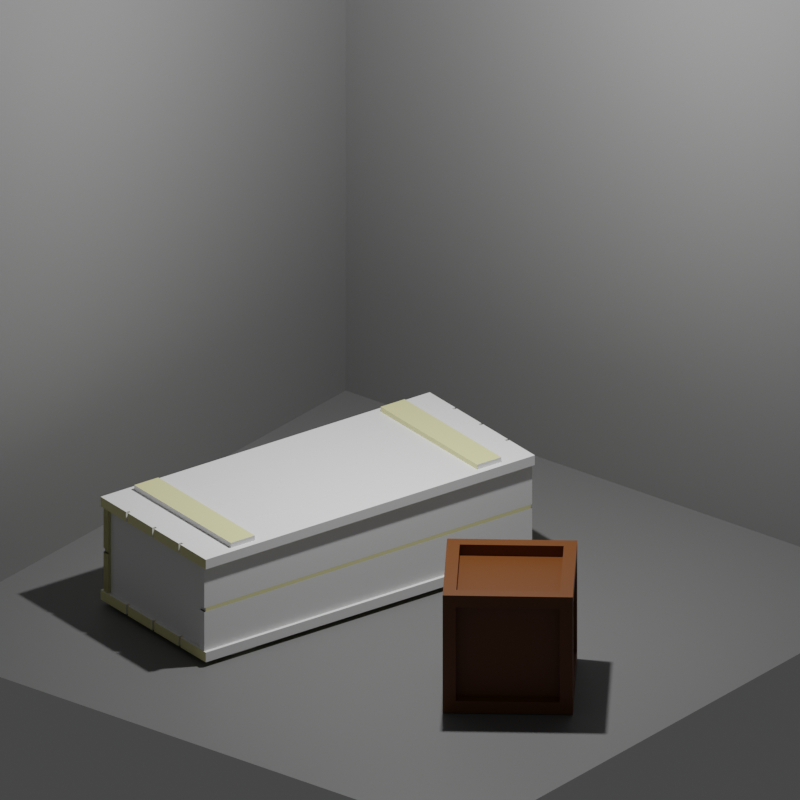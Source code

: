 # Source: boxes.blend  (saved by Blender 3.0.42; exported with 4.5.12 LTS)
import bpy
from mathutils import Matrix  # noqa: F401  (used for matrix-valued properties, if any)

bpy.ops.wm.read_factory_settings(use_empty=True)
scene = bpy.context.scene
scene.name = 'Scene'

# ---- collections
col_collection = bpy.data.collections.new('Collection'); scene.collection.children.link(col_collection)
col_caja2_001 = bpy.data.collections.new('caja2.001'); col_collection.children.link(col_caja2_001)
col_caja2 = bpy.data.collections.new('caja2'); col_collection.children.link(col_caja2)

# ---- materials (node trees are filled in below, after node groups)
mat_material_001 = bpy.data.materials.new('Material.001')
mat_material_001.use_transparent_shadow = False
mat_material_002 = bpy.data.materials.new('Material.002')
mat_material_002.use_transparent_shadow = False
mat_material_003 = bpy.data.materials.new('Material.003')
mat_material_003.use_transparent_shadow = False

# ---- material node trees
mat_material_001.use_nodes = True; mat_material_001.node_tree.nodes.clear()
_N = mat_material_001.node_tree.nodes; _L = mat_material_001.node_tree.links
n0 = _N.new('ShaderNodeBsdfPrincipled'); n0.name = 'Principled BSDF'; n0.location = (10, 300)
n0.distribution = 'GGX'
n0.subsurface_method = 'RANDOM_WALK_SKIN'
n0.inputs[0].default_value = (0.1794, 0.1794, 0.1794, 1.0)
n0.inputs[3].default_value = 1.45
n0.inputs[27].default_value = (0.0, 0.0, 0.0, 1.0)
n0.inputs[28].default_value = 1.0
n1 = _N.new('ShaderNodeOutputMaterial'); n1.name = 'Material Output'; n1.location = (300, 300)
_L.new(n0.outputs[0], n1.inputs[0])
n1.is_active_output = True
mat_material_002.use_nodes = True; mat_material_002.node_tree.nodes.clear()
_N = mat_material_002.node_tree.nodes; _L = mat_material_002.node_tree.links
n0 = _N.new('ShaderNodeBsdfPrincipled'); n0.name = 'Principled BSDF'; n0.location = (10, 300)
n0.distribution = 'GGX'
n0.subsurface_method = 'RANDOM_WALK_SKIN'
n0.inputs[0].default_value = (0.1372, 0.03596, 0.0, 1.0)
n0.inputs[3].default_value = 1.45
n0.inputs[27].default_value = (0.0, 0.0, 0.0, 1.0)
n0.inputs[28].default_value = 1.0
n1 = _N.new('ShaderNodeOutputMaterial'); n1.name = 'Material Output'; n1.location = (300, 300)
_L.new(n0.outputs[0], n1.inputs[0])
n1.is_active_output = True
mat_material_003.use_nodes = True; mat_material_003.node_tree.nodes.clear()
_N = mat_material_003.node_tree.nodes; _L = mat_material_003.node_tree.links
n0 = _N.new('ShaderNodeBsdfPrincipled'); n0.name = 'Principled BSDF'; n0.location = (10, 300)
n0.distribution = 'GGX'
n0.subsurface_method = 'RANDOM_WALK_SKIN'
n0.inputs[0].default_value = (0.7934, 0.761, 0.3913, 1.0)
n0.inputs[3].default_value = 1.45
n0.inputs[27].default_value = (0.0, 0.0, 0.0, 1.0)
n0.inputs[28].default_value = 1.0
n1 = _N.new('ShaderNodeOutputMaterial'); n1.name = 'Material Output'; n1.location = (300, 300)
_L.new(n0.outputs[0], n1.inputs[0])
n1.is_active_output = True

# ---- world
world_world = bpy.data.worlds.new('World'); scene.world = world_world
world_world.use_nodes = True; world_world.node_tree.nodes.clear()
_N = world_world.node_tree.nodes; _L = world_world.node_tree.links
n0 = _N.new('ShaderNodeOutputWorld'); n0.name = 'World Output'; n0.location = (300, 300)
n1 = _N.new('ShaderNodeBackground'); n1.name = 'Background'; n1.location = (10, 300)
n1.inputs[0].default_value = (0.05088, 0.05088, 0.05088, 1.0)
_L.new(n1.outputs[0], n0.inputs[0])
n0.is_active_output = True
world_world.color = (0.05088, 0.05088, 0.05088)
world_world.use_sun_shadow = False
world_world.sun_shadow_jitter_overblur = 0.0

# ---- cameras
cam_camera = bpy.data.cameras.new('Camera')
cam_camera.type = 'ORTHO'
cam_camera.clip_end = 100.0
cam_camera.ortho_scale = 7.614

# ---- lights
light_light = bpy.data.lights.new('Light', 'POINT')
light_light.transmission_factor = 0.0
light_light.energy = 1000.0
light_light.shadow_soft_size = 0.1
light_light.shadow_maximum_resolution = 0.006
light_light.use_absolute_resolution = True

# ---- meshes
me_plane = bpy.data.meshes.new('Plane')
me_plane.from_pydata([(-1.0, -1.0, 0.0), (1.0, -1.0, 0.0), (-1.0, 1.0, 0.0), (1.0, 1.0, 0.0), (1.0, -1.0, 1.78), (-1.0, 1.0, 1.78), (1.0, 1.0, 1.78)], [], [(0, 1, 3, 2), (2, 3, 6, 5), (3, 1, 4, 6)])
_uv = me_plane.uv_layers.new(name='UVMap')
_uv.uv.foreach_set('vector', [0.0, 0.0, 1.0, 0.0, 1.0, 1.0, 0.0, 1.0, 0.0, 1.0, 1.0, 1.0, 1.0, 1.0, 0.0, 1.0, 1.0, 1.0, 1.0, 0.0, 1.0, 0.0, 1.0, 1.0])
me_plane.materials.append(mat_material_001)
me_plane.use_remesh_fix_poles = True
me_plane.use_remesh_preserve_attributes = False
me_plane.update()
me_cube_001 = bpy.data.meshes.new('Cube.001')
me_cube_001.from_pydata([(-1.0, -1.0, -1.0), (-1.0, -1.0, 1.0), (-1.0, 1.0, -1.0), (-1.0, 1.0, 1.0), (1.0, -1.0, -1.0), (1.0, -1.0, 1.0), (1.0, 1.0, -1.0), (1.0, 1.0, 1.0), (-1.0, -0.7985, -0.7985), (-1.0, -0.7985, 0.7985), (-1.0, 0.7985, 0.7985), (-1.0, 0.7985, -0.7985), (-0.7985, 1.0, -0.7985), (-0.7985, 1.0, 0.7985), (0.7985, 1.0, 0.7985), (0.7985, 1.0, -0.7985), (1.0, 0.7985, -0.7985), (1.0, 0.7985, 0.7985), (1.0, -0.7985, 0.7985), (1.0, -0.7985, -0.7985), (0.7985, -1.0, -0.7985), (0.7985, -1.0, 0.7985), (-0.7985, -1.0, 0.7985), (-0.7985, -1.0, -0.7985), (-0.7985, 0.7985, -1.0), (0.7985, 0.7985, -1.0), (0.7985, -0.7985, -1.0), (-0.7985, -0.7985, -1.0), (0.7985, 0.7985, 1.0), (-0.7985, 0.7985, 1.0), (-0.7985, -0.7985, 1.0), (0.7985, -0.7985, 1.0), (-0.8165, -0.7985, -0.7985), (-0.8165, -0.7985, 0.7985), (-0.8165, 0.7985, -0.7985), (-0.8165, 0.7985, 0.7985), (-0.7985, 0.8165, 0.7985), (-0.7985, 0.8165, -0.7985), (0.7985, 0.8165, -0.7985), (0.7985, 0.8165, 0.7985), (0.8165, 0.7985, 0.7985), (0.8165, 0.7985, -0.7985), (0.8165, -0.7985, -0.7985), (0.8165, -0.7985, 0.7985), (0.7985, -0.8165, 0.7985), (0.7985, -0.8165, -0.7985), (-0.7985, -0.8165, -0.7985), (-0.7985, -0.8165, 0.7985), (0.7985, 0.7985, -0.8165), (-0.7985, 0.7985, -0.8165), (-0.7985, -0.7985, -0.8165), (0.7985, -0.7985, -0.8165), (-0.7985, 0.7985, 0.8165), (0.7985, 0.7985, 0.8165), (0.7985, -0.7985, 0.8165), (-0.7985, -0.7985, 0.8165)], [], [(22, 23, 46, 47), (25, 26, 51, 48), (18, 19, 42, 43), (31, 28, 53, 54), (21, 22, 47, 44), (14, 15, 38, 39), (0, 1, 9, 8), (1, 3, 10, 9), (3, 2, 11, 10), (2, 0, 8, 11), (2, 3, 13, 12), (3, 7, 14, 13), (7, 6, 15, 14), (6, 2, 12, 15), (6, 7, 17, 16), (7, 5, 18, 17), (5, 4, 19, 18), (4, 6, 16, 19), (4, 5, 21, 20), (5, 1, 22, 21), (1, 0, 23, 22), (0, 4, 20, 23), (2, 6, 25, 24), (6, 4, 26, 25), (4, 0, 27, 26), (0, 2, 24, 27), (7, 3, 29, 28), (3, 1, 30, 29), (1, 5, 31, 30), (5, 7, 28, 31), (32, 33, 35, 34), (37, 36, 39, 38), (41, 40, 43, 42), (45, 44, 47, 46), (49, 48, 51, 50), (53, 52, 55, 54), (29, 30, 55, 52), (26, 27, 50, 51), (30, 31, 54, 55), (8, 9, 33, 32), (12, 13, 36, 37), (11, 8, 32, 34), (16, 17, 40, 41), (15, 12, 37, 38), (20, 21, 44, 45), (9, 10, 35, 33), (19, 16, 41, 42), (24, 25, 48, 49), (13, 14, 39, 36), (23, 20, 45, 46), (28, 29, 52, 53), (10, 11, 34, 35), (17, 18, 43, 40), (27, 24, 49, 50)])
_uv = me_cube_001.uv_layers.new(name='UVMap')
_uv.uv.foreach_set('vector', [0.5998, 0.9748, 0.4002, 0.9748, 0.4002, 0.9748, 0.5998, 0.9748, 0.3498, 0.5252, 0.3498, 0.7248, 0.3498, 0.7248, 0.3498, 0.5252, 0.5998, 0.7248, 0.4002, 0.7248, 0.4002, 0.7248, 0.5998, 0.7248, 0.6502, 0.7248, 0.6502, 0.5252, 0.6502, 0.5252, 0.6502, 0.7248, 0.5998, 0.7752, 0.5998, 0.9748, 0.5998, 0.9748, 0.5998, 0.7752, 0.5998, 0.4748, 0.4002, 0.4748, 0.4002, 0.4748, 0.5998, 0.4748, 0.375, 0.0, 0.625, 0.0, 0.5998, 0.02518, 0.4002, 0.02518, 0.625, 0.0, 0.625, 0.25, 0.5998, 0.2248, 0.5998, 0.02518, 0.625, 0.25, 0.375, 0.25, 0.4002, 0.2248, 0.5998, 0.2248, 0.375, 0.25, 0.375, 0.0, 0.4002, 0.02518, 0.4002, 0.2248, 0.375, 0.25, 0.625, 0.25, 0.5998, 0.2752, 0.4002, 0.2752, 0.625, 0.25, 0.625, 0.5, 0.5998, 0.4748, 0.5998, 0.2752, 0.625, 0.5, 0.375, 0.5, 0.4002, 0.4748, 0.5998, 0.4748, 0.375, 0.5, 0.375, 0.25, 0.4002, 0.2752, 0.4002, 0.4748, 0.375, 0.5, 0.625, 0.5, 0.5998, 0.5252, 0.4002, 0.5252, 0.625, 0.5, 0.625, 0.75, 0.5998, 0.7248, 0.5998, 0.5252, 0.625, 0.75, 0.375, 0.75, 0.4002, 0.7248, 0.5998, 0.7248, 0.375, 0.75, 0.375, 0.5, 0.4002, 0.5252, 0.4002, 0.7248, 0.375, 0.75, 0.625, 0.75, 0.5998, 0.7752, 0.4002, 0.7752, 0.625, 0.75, 0.625, 1.0, 0.5998, 0.9748, 0.5998, 0.7752, 0.625, 1.0, 0.375, 1.0, 0.4002, 0.9748, 0.5998, 0.9748, 0.375, 1.0, 0.375, 0.75, 0.4002, 0.7752, 0.4002, 0.9748, 0.125, 0.5, 0.375, 0.5, 0.3498, 0.5252, 0.1502, 0.5252, 0.375, 0.5, 0.375, 0.75, 0.3498, 0.7248, 0.3498, 0.5252, 0.375, 0.75, 0.125, 0.75, 0.1502, 0.7248, 0.3498, 0.7248, 0.125, 0.75, 0.125, 0.5, 0.1502, 0.5252, 0.1502, 0.7248, 0.625, 0.5, 0.875, 0.5, 0.8498, 0.5252, 0.6502, 0.5252, 0.875, 0.5, 0.875, 0.75, 0.8498, 0.7248, 0.8498, 0.5252, 0.875, 0.75, 0.625, 0.75, 0.6502, 0.7248, 0.8498, 0.7248, 0.625, 0.75, 0.625, 0.5, 0.6502, 0.5252, 0.6502, 0.7248, 0.4002, 0.02518, 0.5998, 0.02518, 0.5998, 0.2248, 0.4002, 0.2248, 0.4002, 0.2752, 0.5998, 0.2752, 0.5998, 0.4748, 0.4002, 0.4748, 0.4002, 0.5252, 0.5998, 0.5252, 0.5998, 0.7248, 0.4002, 0.7248, 0.4002, 0.7752, 0.5998, 0.7752, 0.5998, 0.9748, 0.4002, 0.9748, 0.1502, 0.5252, 0.3498, 0.5252, 0.3498, 0.7248, 0.1502, 0.7248, 0.6502, 0.5252, 0.8498, 0.5252, 0.8498, 0.7248, 0.6502, 0.7248, 0.8498, 0.5252, 0.8498, 0.7248, 0.8498, 0.7248, 0.8498, 0.5252, 0.3498, 0.7248, 0.1502, 0.7248, 0.1502, 0.7248, 0.3498, 0.7248, 0.8498, 0.7248, 0.6502, 0.7248, 0.6502, 0.7248, 0.8498, 0.7248, 0.4002, 0.02518, 0.5998, 0.02518, 0.5998, 0.02518, 0.4002, 0.02518, 0.4002, 0.2752, 0.5998, 0.2752, 0.5998, 0.2752, 0.4002, 0.2752, 0.4002, 0.2248, 0.4002, 0.02518, 0.4002, 0.02518, 0.4002, 0.2248, 0.4002, 0.5252, 0.5998, 0.5252, 0.5998, 0.5252, 0.4002, 0.5252, 0.4002, 0.4748, 0.4002, 0.2752, 0.4002, 0.2752, 0.4002, 0.4748, 0.4002, 0.7752, 0.5998, 0.7752, 0.5998, 0.7752, 0.4002, 0.7752, 0.5998, 0.02518, 0.5998, 0.2248, 0.5998, 0.2248, 0.5998, 0.02518, 0.4002, 0.7248, 0.4002, 0.5252, 0.4002, 0.5252, 0.4002, 0.7248, 0.1502, 0.5252, 0.3498, 0.5252, 0.3498, 0.5252, 0.1502, 0.5252, 0.5998, 0.2752, 0.5998, 0.4748, 0.5998, 0.4748, 0.5998, 0.2752, 0.4002, 0.9748, 0.4002, 0.7752, 0.4002, 0.7752, 0.4002, 0.9748, 0.6502, 0.5252, 0.8498, 0.5252, 0.8498, 0.5252, 0.6502, 0.5252, 0.5998, 0.2248, 0.4002, 0.2248, 0.4002, 0.2248, 0.5998, 0.2248, 0.5998, 0.5252, 0.5998, 0.7248, 0.5998, 0.7248, 0.5998, 0.5252, 0.1502, 0.7248, 0.1502, 0.5252, 0.1502, 0.5252, 0.1502, 0.7248])
me_cube_001.materials.append(mat_material_002)
me_cube_001.use_remesh_fix_poles = True
me_cube_001.use_remesh_preserve_attributes = False
me_cube_001.update()
me_cube_021 = bpy.data.meshes.new('Cube.021')
me_cube_021.from_pydata([(-1.0, -1.0, -1.0), (-1.0, -1.0, 1.0), (-1.0, 1.0, -1.0), (-1.0, 1.0, 1.0), (1.0, -1.0, -1.0), (1.0, -1.0, 1.0), (1.0, 1.0, -1.0), (1.0, 1.0, 1.0), (-1.0, 0.483, -1.0), (-1.0, 0.517, -1.0), (-1.0, -0.01701, -1.0), (-1.0, 0.01701, -1.0), (-1.0, -0.517, -1.0), (-1.0, -0.483, -1.0), (-1.0, -0.483, 1.0), (-1.0, -0.517, 1.0), (-1.0, 0.01701, 1.0), (-1.0, -0.01701, 1.0), (-1.0, 0.517, 1.0), (-1.0, 0.483, 1.0), (1.0, -0.483, -1.0), (1.0, -0.517, -1.0), (1.0, 0.01701, -1.0), (1.0, -0.01701, -1.0), (1.0, 0.517, -1.0), (1.0, 0.483, -1.0), (1.0, 0.483, 1.0), (1.0, 0.517, 1.0), (1.0, -0.01701, 1.0), (1.0, 0.01701, 1.0), (1.0, -0.517, 1.0), (1.0, -0.483, 1.0), (-0.9822, 0.517, 0.9822), (-0.9822, 0.483, 0.9822), (0.9822, 0.483, 0.9822), (0.9822, 0.517, 0.9822), (-0.9822, 0.01701, 0.9822), (-0.9822, -0.01701, 0.9822), (0.9822, -0.01701, 0.9822), (0.9822, 0.01701, 0.9822), (-0.9822, -0.483, 0.9822), (-0.9822, -0.517, 0.9822), (0.9822, -0.517, 0.9822), (0.9822, -0.483, 0.9822), (0.9822, 0.517, -0.9822), (0.9822, 0.483, -0.9822), (-0.9822, 0.483, -0.9822), (-0.9822, 0.517, -0.9822), (0.9822, 0.01701, -0.9822), (0.9822, -0.01701, -0.9822), (-0.9822, -0.01701, -0.9822), (-0.9822, 0.01701, -0.9822), (0.9822, -0.483, -0.9822), (0.9822, -0.517, -0.9822), (-0.9822, -0.517, -0.9822), (-0.9822, -0.483, -0.9822)], [], [(13, 14, 17, 10), (2, 3, 7, 6), (23, 28, 31, 20), (4, 5, 1, 0), (30, 15, 1, 5), (28, 17, 14, 31), (21, 30, 5, 4), (7, 3, 18, 27), (26, 19, 16, 29), (11, 16, 19, 8), (9, 18, 3, 2), (0, 1, 15, 12), (6, 7, 27, 24), (25, 26, 29, 22), (12, 21, 4, 0), (10, 23, 20, 13), (8, 25, 22, 11), (15, 30, 42, 41), (12, 15, 41, 54), (19, 26, 34, 33), (13, 20, 52, 55), (14, 13, 55, 40), (9, 24, 44, 47), (29, 16, 36, 39), (20, 31, 43, 52), (21, 12, 54, 53), (30, 21, 53, 42), (25, 8, 46, 45), (8, 19, 33, 46), (2, 6, 24, 9), (33, 34, 35, 32), (37, 38, 39, 36), (41, 42, 43, 40), (45, 46, 47, 44), (49, 50, 51, 48), (53, 54, 55, 52), (34, 45, 44, 35), (38, 49, 48, 39), (42, 53, 52, 43), (40, 55, 54, 41), (36, 51, 50, 37), (32, 47, 46, 33), (26, 25, 45, 34), (23, 10, 50, 49), (16, 11, 51, 36), (24, 27, 35, 44), (27, 18, 32, 35), (10, 17, 37, 50), (31, 14, 40, 43), (28, 23, 49, 38), (11, 22, 48, 51), (18, 9, 47, 32), (22, 29, 39, 48), (17, 28, 38, 37)])
_uv = me_cube_021.uv_layers.new(name='UVMap')
_uv.uv.foreach_set('vector', [0.375, 0.06463, 0.625, 0.06463, 0.625, 0.1229, 0.375, 0.1229, 0.375, 0.25, 0.625, 0.25, 0.625, 0.5, 0.375, 0.5, 0.375, 0.6271, 0.625, 0.6271, 0.625, 0.6854, 0.375, 0.6854, 0.375, 0.75, 0.625, 0.75, 0.625, 1.0, 0.375, 1.0, 0.625, 0.6896, 0.875, 0.6896, 0.875, 0.75, 0.625, 0.75, 0.625, 0.6271, 0.875, 0.6271, 0.875, 0.6854, 0.625, 0.6854, 0.375, 0.6896, 0.625, 0.6896, 0.625, 0.75, 0.375, 0.75, 0.625, 0.5, 0.875, 0.5, 0.875, 0.5604, 0.625, 0.5604, 0.625, 0.5646, 0.875, 0.5646, 0.875, 0.6229, 0.625, 0.6229, 0.375, 0.1271, 0.625, 0.1271, 0.625, 0.1854, 0.375, 0.1854, 0.375, 0.1896, 0.625, 0.1896, 0.625, 0.25, 0.375, 0.25, 0.375, 0.0, 0.625, 0.0, 0.625, 0.06037, 0.375, 0.06037, 0.375, 0.5, 0.625, 0.5, 0.625, 0.5604, 0.375, 0.5604, 0.375, 0.5646, 0.625, 0.5646, 0.625, 0.6229, 0.375, 0.6229, 0.125, 0.6896, 0.375, 0.6896, 0.375, 0.75, 0.125, 0.75, 0.125, 0.6271, 0.375, 0.6271, 0.375, 0.6854, 0.125, 0.6854, 0.125, 0.5646, 0.375, 0.5646, 0.375, 0.6229, 0.125, 0.6229, 0.875, 0.6896, 0.625, 0.6896, 0.625, 0.6896, 0.875, 0.6896, 0.375, 0.06037, 0.625, 0.06037, 0.625, 0.06037, 0.375, 0.06037, 0.875, 0.5646, 0.625, 0.5646, 0.625, 0.5646, 0.875, 0.5646, 0.125, 0.6854, 0.375, 0.6854, 0.375, 0.6854, 0.125, 0.6854, 0.625, 0.06463, 0.375, 0.06463, 0.375, 0.06463, 0.625, 0.06463, 0.125, 0.5604, 0.375, 0.5604, 0.375, 0.5604, 0.125, 0.5604, 0.625, 0.6229, 0.875, 0.6229, 0.875, 0.6229, 0.625, 0.6229, 0.375, 0.6854, 0.625, 0.6854, 0.625, 0.6854, 0.375, 0.6854, 0.375, 0.6896, 0.125, 0.6896, 0.125, 0.6896, 0.375, 0.6896, 0.625, 0.6896, 0.375, 0.6896, 0.375, 0.6896, 0.625, 0.6896, 0.375, 0.5646, 0.125, 0.5646, 0.125, 0.5646, 0.375, 0.5646, 0.375, 0.1854, 0.625, 0.1854, 0.625, 0.1854, 0.375, 0.1854, 0.125, 0.5, 0.375, 0.5, 0.375, 0.5604, 0.125, 0.5604, 0.875, 0.5646, 0.625, 0.5646, 0.625, 0.5604, 0.875, 0.5604, 0.875, 0.6271, 0.625, 0.6271, 0.625, 0.6229, 0.875, 0.6229, 0.875, 0.6896, 0.625, 0.6896, 0.625, 0.6854, 0.875, 0.6854, 0.375, 0.5646, 0.125, 0.5646, 0.125, 0.5604, 0.375, 0.5604, 0.375, 0.6271, 0.125, 0.6271, 0.125, 0.6229, 0.375, 0.6229, 0.375, 0.6896, 0.125, 0.6896, 0.125, 0.6854, 0.375, 0.6854, 0.625, 0.5646, 0.375, 0.5646, 0.375, 0.5604, 0.625, 0.5604, 0.625, 0.6271, 0.375, 0.6271, 0.375, 0.6229, 0.625, 0.6229, 0.625, 0.6896, 0.375, 0.6896, 0.375, 0.6854, 0.625, 0.6854, 0.625, 0.06463, 0.375, 0.06463, 0.375, 0.06037, 0.625, 0.06037, 0.625, 0.1271, 0.375, 0.1271, 0.375, 0.1229, 0.625, 0.1229, 0.625, 0.1896, 0.375, 0.1896, 0.375, 0.1854, 0.625, 0.1854, 0.625, 0.5646, 0.375, 0.5646, 0.375, 0.5646, 0.625, 0.5646, 0.375, 0.6271, 0.125, 0.6271, 0.125, 0.6271, 0.375, 0.6271, 0.625, 0.1271, 0.375, 0.1271, 0.375, 0.1271, 0.625, 0.1271, 0.375, 0.5604, 0.625, 0.5604, 0.625, 0.5604, 0.375, 0.5604, 0.625, 0.5604, 0.875, 0.5604, 0.875, 0.5604, 0.625, 0.5604, 0.375, 0.1229, 0.625, 0.1229, 0.625, 0.1229, 0.375, 0.1229, 0.625, 0.6854, 0.875, 0.6854, 0.875, 0.6854, 0.625, 0.6854, 0.625, 0.6271, 0.375, 0.6271, 0.375, 0.6271, 0.625, 0.6271, 0.125, 0.6229, 0.375, 0.6229, 0.375, 0.6229, 0.125, 0.6229, 0.625, 0.1896, 0.375, 0.1896, 0.375, 0.1896, 0.625, 0.1896, 0.375, 0.6229, 0.625, 0.6229, 0.625, 0.6229, 0.375, 0.6229, 0.875, 0.6271, 0.625, 0.6271, 0.625, 0.6271, 0.875, 0.6271])
me_cube_021.use_remesh_fix_poles = True
me_cube_021.use_remesh_preserve_attributes = False
me_cube_021.update()
me_cube_020 = bpy.data.meshes.new('Cube.020')
me_cube_020.from_pydata([(-1.0, -1.0, -1.0), (-1.0, -1.0, 1.0), (-1.0, 1.0, -1.0), (-1.0, 1.0, 1.0), (1.0, -1.0, -1.0), (1.0, -1.0, 1.0), (1.0, 1.0, -1.0), (1.0, 1.0, 1.0), (-0.9916, -0.9916, -0.04528), (-0.9916, -0.9916, 0.04528), (0.9916, -0.9916, 0.04528), (0.9916, -0.9916, -0.04528), (-1.0, -1.0, 0.04528), (-1.0, -1.0, -0.04528), (-1.0, 1.0, -0.04528), (-1.0, 1.0, 0.04528), (1.0, 1.0, -0.04528), (1.0, 1.0, 0.04528), (1.0, -1.0, -0.04528), (1.0, -1.0, 0.04528), (0.9916, 0.9916, -0.04528), (0.9916, 0.9916, 0.04528), (-0.9916, 0.9916, -0.04528), (-0.9916, 0.9916, 0.04528)], [], [(4, 18, 13, 0), (6, 16, 18, 4), (10, 9, 8, 11), (0, 13, 14, 2), (2, 6, 4, 0), (7, 3, 1, 5), (2, 14, 16, 6), (17, 7, 5, 19), (15, 3, 7, 17), (12, 1, 3, 15), (13, 18, 11, 8), (17, 19, 10, 21), (16, 14, 22, 20), (14, 13, 8, 22), (19, 5, 1, 12), (21, 10, 11, 20), (23, 21, 20, 22), (9, 23, 22, 8), (19, 12, 9, 10), (12, 15, 23, 9), (15, 17, 21, 23), (18, 16, 20, 11)])
_uv = me_cube_020.uv_layers.new(name='UVMap')
_uv.uv.foreach_set('vector', [0.375, 0.75, 0.4943, 0.75, 0.4943, 1.0, 0.375, 1.0, 0.375, 0.5, 0.4943, 0.5, 0.4943, 0.75, 0.375, 0.75, 0.5057, 0.75, 0.5057, 1.0, 0.4943, 1.0, 0.4943, 0.75, 0.375, 0.0, 0.4943, 0.0, 0.4943, 0.25, 0.375, 0.25, 0.125, 0.5, 0.375, 0.5, 0.375, 0.75, 0.125, 0.75, 0.625, 0.5, 0.875, 0.5, 0.875, 0.75, 0.625, 0.75, 0.375, 0.25, 0.4943, 0.25, 0.4943, 0.5, 0.375, 0.5, 0.5057, 0.5, 0.625, 0.5, 0.625, 0.75, 0.5057, 0.75, 0.5057, 0.25, 0.625, 0.25, 0.625, 0.5, 0.5057, 0.5, 0.5057, 0.0, 0.625, 0.0, 0.625, 0.25, 0.5057, 0.25, 0.4943, 1.0, 0.4943, 0.75, 0.4943, 0.75, 0.4943, 1.0, 0.5057, 0.5, 0.5057, 0.75, 0.5057, 0.75, 0.5057, 0.5, 0.4943, 0.5, 0.4943, 0.25, 0.4943, 0.25, 0.4943, 0.5, 0.4943, 0.25, 0.4943, 0.0, 0.4943, 0.0, 0.4943, 0.25, 0.5057, 0.75, 0.625, 0.75, 0.625, 1.0, 0.5057, 1.0, 0.5057, 0.5, 0.5057, 0.75, 0.4943, 0.75, 0.4943, 0.5, 0.5057, 0.25, 0.5057, 0.5, 0.4943, 0.5, 0.4943, 0.25, 0.5057, 0.0, 0.5057, 0.25, 0.4943, 0.25, 0.4943, 0.0, 0.5057, 0.75, 0.5057, 1.0, 0.5057, 1.0, 0.5057, 0.75, 0.5057, 0.0, 0.5057, 0.25, 0.5057, 0.25, 0.5057, 0.0, 0.5057, 0.25, 0.5057, 0.5, 0.5057, 0.5, 0.5057, 0.25, 0.4943, 0.75, 0.4943, 0.5, 0.4943, 0.5, 0.4943, 0.75])
me_cube_020.use_remesh_fix_poles = True
me_cube_020.use_remesh_preserve_attributes = False
me_cube_020.update()
me_cube_019 = bpy.data.meshes.new('Cube.019')
me_cube_019.from_pydata([(-1.0, -1.0, -1.0), (-1.0, -1.0, 1.0), (-1.0, 1.0, -1.0), (-1.0, 1.0, 1.0), (1.0, -1.0, -1.0), (1.0, -1.0, 1.0), (1.0, 1.0, -1.0), (1.0, 1.0, 1.0), (-0.9916, -0.9916, -0.04528), (-0.9916, -0.9916, 0.04528), (0.9916, -0.9916, 0.04528), (0.9916, -0.9916, -0.04528), (-1.0, -1.0, 0.04528), (-1.0, -1.0, -0.04528), (-1.0, 1.0, -0.04528), (-1.0, 1.0, 0.04528), (1.0, 1.0, -0.04528), (1.0, 1.0, 0.04528), (1.0, -1.0, -0.04528), (1.0, -1.0, 0.04528), (0.9916, 0.9916, -0.04528), (0.9916, 0.9916, 0.04528), (-0.9916, 0.9916, -0.04528), (-0.9916, 0.9916, 0.04528)], [], [(4, 18, 13, 0), (6, 16, 18, 4), (10, 9, 8, 11), (0, 13, 14, 2), (2, 6, 4, 0), (7, 3, 1, 5), (2, 14, 16, 6), (17, 7, 5, 19), (15, 3, 7, 17), (12, 1, 3, 15), (13, 18, 11, 8), (17, 19, 10, 21), (16, 14, 22, 20), (14, 13, 8, 22), (19, 5, 1, 12), (21, 10, 11, 20), (23, 21, 20, 22), (9, 23, 22, 8), (19, 12, 9, 10), (12, 15, 23, 9), (15, 17, 21, 23), (18, 16, 20, 11)])
_uv = me_cube_019.uv_layers.new(name='UVMap')
_uv.uv.foreach_set('vector', [0.375, 0.75, 0.4943, 0.75, 0.4943, 1.0, 0.375, 1.0, 0.375, 0.5, 0.4943, 0.5, 0.4943, 0.75, 0.375, 0.75, 0.5057, 0.75, 0.5057, 1.0, 0.4943, 1.0, 0.4943, 0.75, 0.375, 0.0, 0.4943, 0.0, 0.4943, 0.25, 0.375, 0.25, 0.125, 0.5, 0.375, 0.5, 0.375, 0.75, 0.125, 0.75, 0.625, 0.5, 0.875, 0.5, 0.875, 0.75, 0.625, 0.75, 0.375, 0.25, 0.4943, 0.25, 0.4943, 0.5, 0.375, 0.5, 0.5057, 0.5, 0.625, 0.5, 0.625, 0.75, 0.5057, 0.75, 0.5057, 0.25, 0.625, 0.25, 0.625, 0.5, 0.5057, 0.5, 0.5057, 0.0, 0.625, 0.0, 0.625, 0.25, 0.5057, 0.25, 0.4943, 1.0, 0.4943, 0.75, 0.4943, 0.75, 0.4943, 1.0, 0.5057, 0.5, 0.5057, 0.75, 0.5057, 0.75, 0.5057, 0.5, 0.4943, 0.5, 0.4943, 0.25, 0.4943, 0.25, 0.4943, 0.5, 0.4943, 0.25, 0.4943, 0.0, 0.4943, 0.0, 0.4943, 0.25, 0.5057, 0.75, 0.625, 0.75, 0.625, 1.0, 0.5057, 1.0, 0.5057, 0.5, 0.5057, 0.75, 0.4943, 0.75, 0.4943, 0.5, 0.5057, 0.25, 0.5057, 0.5, 0.4943, 0.5, 0.4943, 0.25, 0.5057, 0.0, 0.5057, 0.25, 0.4943, 0.25, 0.4943, 0.0, 0.5057, 0.75, 0.5057, 1.0, 0.5057, 1.0, 0.5057, 0.75, 0.5057, 0.0, 0.5057, 0.25, 0.5057, 0.25, 0.5057, 0.0, 0.5057, 0.25, 0.5057, 0.5, 0.5057, 0.5, 0.5057, 0.25, 0.4943, 0.75, 0.4943, 0.5, 0.4943, 0.5, 0.4943, 0.75])
me_cube_019.use_remesh_fix_poles = True
me_cube_019.use_remesh_preserve_attributes = False
me_cube_019.update()
me_cube_018 = bpy.data.meshes.new('Cube.018')
me_cube_018.from_pydata([(-1.0, -1.0, -1.0), (-1.0, -1.0, 1.0), (-1.0, 1.0, -1.0), (-1.0, 1.0, 1.0), (1.0, -1.0, -1.0), (1.0, -1.0, 1.0), (1.0, 1.0, -1.0), (1.0, 1.0, 1.0), (-0.9916, -0.9916, -0.04528), (-0.9916, -0.9916, 0.04528), (0.9916, -0.9916, 0.04528), (0.9916, -0.9916, -0.04528), (-1.0, -1.0, 0.04528), (-1.0, -1.0, -0.04528), (-1.0, 1.0, -0.04528), (-1.0, 1.0, 0.04528), (1.0, 1.0, -0.04528), (1.0, 1.0, 0.04528), (1.0, -1.0, -0.04528), (1.0, -1.0, 0.04528), (0.9916, 0.9916, -0.04528), (0.9916, 0.9916, 0.04528), (-0.9916, 0.9916, -0.04528), (-0.9916, 0.9916, 0.04528)], [], [(4, 18, 13, 0), (6, 16, 18, 4), (10, 9, 8, 11), (0, 13, 14, 2), (2, 6, 4, 0), (7, 3, 1, 5), (2, 14, 16, 6), (17, 7, 5, 19), (15, 3, 7, 17), (12, 1, 3, 15), (13, 18, 11, 8), (17, 19, 10, 21), (16, 14, 22, 20), (14, 13, 8, 22), (19, 5, 1, 12), (21, 10, 11, 20), (23, 21, 20, 22), (9, 23, 22, 8), (19, 12, 9, 10), (12, 15, 23, 9), (15, 17, 21, 23), (18, 16, 20, 11)])
_uv = me_cube_018.uv_layers.new(name='UVMap')
_uv.uv.foreach_set('vector', [0.375, 0.75, 0.4943, 0.75, 0.4943, 1.0, 0.375, 1.0, 0.375, 0.5, 0.4943, 0.5, 0.4943, 0.75, 0.375, 0.75, 0.5057, 0.75, 0.5057, 1.0, 0.4943, 1.0, 0.4943, 0.75, 0.375, 0.0, 0.4943, 0.0, 0.4943, 0.25, 0.375, 0.25, 0.125, 0.5, 0.375, 0.5, 0.375, 0.75, 0.125, 0.75, 0.625, 0.5, 0.875, 0.5, 0.875, 0.75, 0.625, 0.75, 0.375, 0.25, 0.4943, 0.25, 0.4943, 0.5, 0.375, 0.5, 0.5057, 0.5, 0.625, 0.5, 0.625, 0.75, 0.5057, 0.75, 0.5057, 0.25, 0.625, 0.25, 0.625, 0.5, 0.5057, 0.5, 0.5057, 0.0, 0.625, 0.0, 0.625, 0.25, 0.5057, 0.25, 0.4943, 1.0, 0.4943, 0.75, 0.4943, 0.75, 0.4943, 1.0, 0.5057, 0.5, 0.5057, 0.75, 0.5057, 0.75, 0.5057, 0.5, 0.4943, 0.5, 0.4943, 0.25, 0.4943, 0.25, 0.4943, 0.5, 0.4943, 0.25, 0.4943, 0.0, 0.4943, 0.0, 0.4943, 0.25, 0.5057, 0.75, 0.625, 0.75, 0.625, 1.0, 0.5057, 1.0, 0.5057, 0.5, 0.5057, 0.75, 0.4943, 0.75, 0.4943, 0.5, 0.5057, 0.25, 0.5057, 0.5, 0.4943, 0.5, 0.4943, 0.25, 0.5057, 0.0, 0.5057, 0.25, 0.4943, 0.25, 0.4943, 0.0, 0.5057, 0.75, 0.5057, 1.0, 0.5057, 1.0, 0.5057, 0.75, 0.5057, 0.0, 0.5057, 0.25, 0.5057, 0.25, 0.5057, 0.0, 0.5057, 0.25, 0.5057, 0.5, 0.5057, 0.5, 0.5057, 0.25, 0.4943, 0.75, 0.4943, 0.5, 0.4943, 0.5, 0.4943, 0.75])
me_cube_018.use_remesh_fix_poles = True
me_cube_018.use_remesh_preserve_attributes = False
me_cube_018.update()
me_cube_017 = bpy.data.meshes.new('Cube.017')
me_cube_017.from_pydata([(-1.0, -1.0, -1.0), (-1.0, -1.0, 1.0), (-1.0, 1.0, -1.0), (-1.0, 1.0, 1.0), (1.0, -1.0, -1.0), (1.0, -1.0, 1.0), (1.0, 1.0, -1.0), (1.0, 1.0, 1.0), (-0.9916, -0.9916, -0.04528), (-0.9916, -0.9916, 0.04528), (0.9916, -0.9916, 0.04528), (0.9916, -0.9916, -0.04528), (-1.0, -1.0, 0.04528), (-1.0, -1.0, -0.04528), (-1.0, 1.0, -0.04528), (-1.0, 1.0, 0.04528), (1.0, 1.0, -0.04528), (1.0, 1.0, 0.04528), (1.0, -1.0, -0.04528), (1.0, -1.0, 0.04528), (0.9916, 0.9916, -0.04528), (0.9916, 0.9916, 0.04528), (-0.9916, 0.9916, -0.04528), (-0.9916, 0.9916, 0.04528)], [], [(4, 18, 13, 0), (6, 16, 18, 4), (10, 9, 8, 11), (0, 13, 14, 2), (2, 6, 4, 0), (7, 3, 1, 5), (2, 14, 16, 6), (17, 7, 5, 19), (15, 3, 7, 17), (12, 1, 3, 15), (13, 18, 11, 8), (17, 19, 10, 21), (16, 14, 22, 20), (14, 13, 8, 22), (19, 5, 1, 12), (21, 10, 11, 20), (23, 21, 20, 22), (9, 23, 22, 8), (19, 12, 9, 10), (12, 15, 23, 9), (15, 17, 21, 23), (18, 16, 20, 11)])
_uv = me_cube_017.uv_layers.new(name='UVMap')
_uv.uv.foreach_set('vector', [0.375, 0.75, 0.4943, 0.75, 0.4943, 1.0, 0.375, 1.0, 0.375, 0.5, 0.4943, 0.5, 0.4943, 0.75, 0.375, 0.75, 0.5057, 0.75, 0.5057, 1.0, 0.4943, 1.0, 0.4943, 0.75, 0.375, 0.0, 0.4943, 0.0, 0.4943, 0.25, 0.375, 0.25, 0.125, 0.5, 0.375, 0.5, 0.375, 0.75, 0.125, 0.75, 0.625, 0.5, 0.875, 0.5, 0.875, 0.75, 0.625, 0.75, 0.375, 0.25, 0.4943, 0.25, 0.4943, 0.5, 0.375, 0.5, 0.5057, 0.5, 0.625, 0.5, 0.625, 0.75, 0.5057, 0.75, 0.5057, 0.25, 0.625, 0.25, 0.625, 0.5, 0.5057, 0.5, 0.5057, 0.0, 0.625, 0.0, 0.625, 0.25, 0.5057, 0.25, 0.4943, 1.0, 0.4943, 0.75, 0.4943, 0.75, 0.4943, 1.0, 0.5057, 0.5, 0.5057, 0.75, 0.5057, 0.75, 0.5057, 0.5, 0.4943, 0.5, 0.4943, 0.25, 0.4943, 0.25, 0.4943, 0.5, 0.4943, 0.25, 0.4943, 0.0, 0.4943, 0.0, 0.4943, 0.25, 0.5057, 0.75, 0.625, 0.75, 0.625, 1.0, 0.5057, 1.0, 0.5057, 0.5, 0.5057, 0.75, 0.4943, 0.75, 0.4943, 0.5, 0.5057, 0.25, 0.5057, 0.5, 0.4943, 0.5, 0.4943, 0.25, 0.5057, 0.0, 0.5057, 0.25, 0.4943, 0.25, 0.4943, 0.0, 0.5057, 0.75, 0.5057, 1.0, 0.5057, 1.0, 0.5057, 0.75, 0.5057, 0.0, 0.5057, 0.25, 0.5057, 0.25, 0.5057, 0.0, 0.5057, 0.25, 0.5057, 0.5, 0.5057, 0.5, 0.5057, 0.25, 0.4943, 0.75, 0.4943, 0.5, 0.4943, 0.5, 0.4943, 0.75])
me_cube_017.use_remesh_fix_poles = True
me_cube_017.use_remesh_preserve_attributes = False
me_cube_017.update()
me_cube_016 = bpy.data.meshes.new('Cube.016')
me_cube_016.from_pydata([(-1.0, -1.0, -1.0), (-1.0, -1.0, 1.0), (-1.0, 1.0, -1.0), (-1.0, 1.0, 1.0), (1.0, -1.0, -1.0), (1.0, -1.0, 1.0), (1.0, 1.0, -1.0), (1.0, 1.0, 1.0), (-1.0, 0.483, -1.0), (-1.0, 0.517, -1.0), (-1.0, -0.01701, -1.0), (-1.0, 0.01701, -1.0), (-1.0, -0.517, -1.0), (-1.0, -0.483, -1.0), (-1.0, -0.483, 1.0), (-1.0, -0.517, 1.0), (-1.0, 0.01701, 1.0), (-1.0, -0.01701, 1.0), (-1.0, 0.517, 1.0), (-1.0, 0.483, 1.0), (1.0, -0.483, -1.0), (1.0, -0.517, -1.0), (1.0, 0.01701, -1.0), (1.0, -0.01701, -1.0), (1.0, 0.517, -1.0), (1.0, 0.483, -1.0), (1.0, 0.483, 1.0), (1.0, 0.517, 1.0), (1.0, -0.01701, 1.0), (1.0, 0.01701, 1.0), (1.0, -0.517, 1.0), (1.0, -0.483, 1.0), (-0.9822, 0.517, 0.9822), (-0.9822, 0.483, 0.9822), (0.9822, 0.483, 0.9822), (0.9822, 0.517, 0.9822), (-0.9822, 0.01701, 0.9822), (-0.9822, -0.01701, 0.9822), (0.9822, -0.01701, 0.9822), (0.9822, 0.01701, 0.9822), (-0.9822, -0.483, 0.9822), (-0.9822, -0.517, 0.9822), (0.9822, -0.517, 0.9822), (0.9822, -0.483, 0.9822), (0.9822, 0.517, -0.9822), (0.9822, 0.483, -0.9822), (-0.9822, 0.483, -0.9822), (-0.9822, 0.517, -0.9822), (0.9822, 0.01701, -0.9822), (0.9822, -0.01701, -0.9822), (-0.9822, -0.01701, -0.9822), (-0.9822, 0.01701, -0.9822), (0.9822, -0.483, -0.9822), (0.9822, -0.517, -0.9822), (-0.9822, -0.517, -0.9822), (-0.9822, -0.483, -0.9822)], [], [(13, 14, 17, 10), (2, 3, 7, 6), (23, 28, 31, 20), (4, 5, 1, 0), (30, 15, 1, 5), (28, 17, 14, 31), (21, 30, 5, 4), (7, 3, 18, 27), (26, 19, 16, 29), (11, 16, 19, 8), (9, 18, 3, 2), (0, 1, 15, 12), (6, 7, 27, 24), (25, 26, 29, 22), (12, 21, 4, 0), (10, 23, 20, 13), (8, 25, 22, 11), (15, 30, 42, 41), (12, 15, 41, 54), (19, 26, 34, 33), (13, 20, 52, 55), (14, 13, 55, 40), (9, 24, 44, 47), (29, 16, 36, 39), (20, 31, 43, 52), (21, 12, 54, 53), (30, 21, 53, 42), (25, 8, 46, 45), (8, 19, 33, 46), (2, 6, 24, 9), (33, 34, 35, 32), (37, 38, 39, 36), (41, 42, 43, 40), (45, 46, 47, 44), (49, 50, 51, 48), (53, 54, 55, 52), (34, 45, 44, 35), (38, 49, 48, 39), (42, 53, 52, 43), (40, 55, 54, 41), (36, 51, 50, 37), (32, 47, 46, 33), (26, 25, 45, 34), (23, 10, 50, 49), (16, 11, 51, 36), (24, 27, 35, 44), (27, 18, 32, 35), (10, 17, 37, 50), (31, 14, 40, 43), (28, 23, 49, 38), (11, 22, 48, 51), (18, 9, 47, 32), (22, 29, 39, 48), (17, 28, 38, 37)])
_uv = me_cube_016.uv_layers.new(name='UVMap')
_uv.uv.foreach_set('vector', [0.375, 0.06463, 0.625, 0.06463, 0.625, 0.1229, 0.375, 0.1229, 0.375, 0.25, 0.625, 0.25, 0.625, 0.5, 0.375, 0.5, 0.375, 0.6271, 0.625, 0.6271, 0.625, 0.6854, 0.375, 0.6854, 0.375, 0.75, 0.625, 0.75, 0.625, 1.0, 0.375, 1.0, 0.625, 0.6896, 0.875, 0.6896, 0.875, 0.75, 0.625, 0.75, 0.625, 0.6271, 0.875, 0.6271, 0.875, 0.6854, 0.625, 0.6854, 0.375, 0.6896, 0.625, 0.6896, 0.625, 0.75, 0.375, 0.75, 0.625, 0.5, 0.875, 0.5, 0.875, 0.5604, 0.625, 0.5604, 0.625, 0.5646, 0.875, 0.5646, 0.875, 0.6229, 0.625, 0.6229, 0.375, 0.1271, 0.625, 0.1271, 0.625, 0.1854, 0.375, 0.1854, 0.375, 0.1896, 0.625, 0.1896, 0.625, 0.25, 0.375, 0.25, 0.375, 0.0, 0.625, 0.0, 0.625, 0.06037, 0.375, 0.06037, 0.375, 0.5, 0.625, 0.5, 0.625, 0.5604, 0.375, 0.5604, 0.375, 0.5646, 0.625, 0.5646, 0.625, 0.6229, 0.375, 0.6229, 0.125, 0.6896, 0.375, 0.6896, 0.375, 0.75, 0.125, 0.75, 0.125, 0.6271, 0.375, 0.6271, 0.375, 0.6854, 0.125, 0.6854, 0.125, 0.5646, 0.375, 0.5646, 0.375, 0.6229, 0.125, 0.6229, 0.875, 0.6896, 0.625, 0.6896, 0.625, 0.6896, 0.875, 0.6896, 0.375, 0.06037, 0.625, 0.06037, 0.625, 0.06037, 0.375, 0.06037, 0.875, 0.5646, 0.625, 0.5646, 0.625, 0.5646, 0.875, 0.5646, 0.125, 0.6854, 0.375, 0.6854, 0.375, 0.6854, 0.125, 0.6854, 0.625, 0.06463, 0.375, 0.06463, 0.375, 0.06463, 0.625, 0.06463, 0.125, 0.5604, 0.375, 0.5604, 0.375, 0.5604, 0.125, 0.5604, 0.625, 0.6229, 0.875, 0.6229, 0.875, 0.6229, 0.625, 0.6229, 0.375, 0.6854, 0.625, 0.6854, 0.625, 0.6854, 0.375, 0.6854, 0.375, 0.6896, 0.125, 0.6896, 0.125, 0.6896, 0.375, 0.6896, 0.625, 0.6896, 0.375, 0.6896, 0.375, 0.6896, 0.625, 0.6896, 0.375, 0.5646, 0.125, 0.5646, 0.125, 0.5646, 0.375, 0.5646, 0.375, 0.1854, 0.625, 0.1854, 0.625, 0.1854, 0.375, 0.1854, 0.125, 0.5, 0.375, 0.5, 0.375, 0.5604, 0.125, 0.5604, 0.875, 0.5646, 0.625, 0.5646, 0.625, 0.5604, 0.875, 0.5604, 0.875, 0.6271, 0.625, 0.6271, 0.625, 0.6229, 0.875, 0.6229, 0.875, 0.6896, 0.625, 0.6896, 0.625, 0.6854, 0.875, 0.6854, 0.375, 0.5646, 0.125, 0.5646, 0.125, 0.5604, 0.375, 0.5604, 0.375, 0.6271, 0.125, 0.6271, 0.125, 0.6229, 0.375, 0.6229, 0.375, 0.6896, 0.125, 0.6896, 0.125, 0.6854, 0.375, 0.6854, 0.625, 0.5646, 0.375, 0.5646, 0.375, 0.5604, 0.625, 0.5604, 0.625, 0.6271, 0.375, 0.6271, 0.375, 0.6229, 0.625, 0.6229, 0.625, 0.6896, 0.375, 0.6896, 0.375, 0.6854, 0.625, 0.6854, 0.625, 0.06463, 0.375, 0.06463, 0.375, 0.06037, 0.625, 0.06037, 0.625, 0.1271, 0.375, 0.1271, 0.375, 0.1229, 0.625, 0.1229, 0.625, 0.1896, 0.375, 0.1896, 0.375, 0.1854, 0.625, 0.1854, 0.625, 0.5646, 0.375, 0.5646, 0.375, 0.5646, 0.625, 0.5646, 0.375, 0.6271, 0.125, 0.6271, 0.125, 0.6271, 0.375, 0.6271, 0.625, 0.1271, 0.375, 0.1271, 0.375, 0.1271, 0.625, 0.1271, 0.375, 0.5604, 0.625, 0.5604, 0.625, 0.5604, 0.375, 0.5604, 0.625, 0.5604, 0.875, 0.5604, 0.875, 0.5604, 0.625, 0.5604, 0.375, 0.1229, 0.625, 0.1229, 0.625, 0.1229, 0.375, 0.1229, 0.625, 0.6854, 0.875, 0.6854, 0.875, 0.6854, 0.625, 0.6854, 0.625, 0.6271, 0.375, 0.6271, 0.375, 0.6271, 0.625, 0.6271, 0.125, 0.6229, 0.375, 0.6229, 0.375, 0.6229, 0.125, 0.6229, 0.625, 0.1896, 0.375, 0.1896, 0.375, 0.1896, 0.625, 0.1896, 0.375, 0.6229, 0.625, 0.6229, 0.625, 0.6229, 0.375, 0.6229, 0.875, 0.6271, 0.625, 0.6271, 0.625, 0.6271, 0.875, 0.6271])
me_cube_016.use_remesh_fix_poles = True
me_cube_016.use_remesh_preserve_attributes = False
me_cube_016.update()
me_cube_015 = bpy.data.meshes.new('Cube.015')
me_cube_015.from_pydata([(-1.0, -1.0, -1.0), (-1.0, -1.0, 1.0), (-1.0, 1.0, -1.0), (-1.0, 1.0, 1.0), (1.0, -1.0, -1.0), (1.0, -1.0, 1.0), (1.0, 1.0, -1.0), (1.0, 1.0, 1.0)], [], [(0, 1, 3, 2), (2, 3, 7, 6), (6, 7, 5, 4), (4, 5, 1, 0), (2, 6, 4, 0), (7, 3, 1, 5)])
_uv = me_cube_015.uv_layers.new(name='UVMap')
_uv.uv.foreach_set('vector', [0.375, 0.0, 0.625, 0.0, 0.625, 0.25, 0.375, 0.25, 0.375, 0.25, 0.625, 0.25, 0.625, 0.5, 0.375, 0.5, 0.375, 0.5, 0.625, 0.5, 0.625, 0.75, 0.375, 0.75, 0.375, 0.75, 0.625, 0.75, 0.625, 1.0, 0.375, 1.0, 0.125, 0.5, 0.375, 0.5, 0.375, 0.75, 0.125, 0.75, 0.625, 0.5, 0.875, 0.5, 0.875, 0.75, 0.625, 0.75])
me_cube_015.use_remesh_fix_poles = True
me_cube_015.use_remesh_preserve_attributes = False
me_cube_015.update()
me_cube_014 = bpy.data.meshes.new('Cube.014')
me_cube_014.from_pydata([(-1.0, -1.0, -1.0), (-1.0, -1.0, 1.0), (-1.0, 1.0, -1.0), (-1.0, 1.0, 1.0), (1.0, -1.0, -1.0), (1.0, -1.0, 1.0), (1.0, 1.0, -1.0), (1.0, 1.0, 1.0)], [], [(0, 1, 3, 2), (2, 3, 7, 6), (6, 7, 5, 4), (4, 5, 1, 0), (2, 6, 4, 0), (7, 3, 1, 5)])
_uv = me_cube_014.uv_layers.new(name='UVMap')
_uv.uv.foreach_set('vector', [0.375, 0.0, 0.625, 0.0, 0.625, 0.25, 0.375, 0.25, 0.375, 0.25, 0.625, 0.25, 0.625, 0.5, 0.375, 0.5, 0.375, 0.5, 0.625, 0.5, 0.625, 0.75, 0.375, 0.75, 0.375, 0.75, 0.625, 0.75, 0.625, 1.0, 0.375, 1.0, 0.125, 0.5, 0.375, 0.5, 0.375, 0.75, 0.125, 0.75, 0.625, 0.5, 0.875, 0.5, 0.875, 0.75, 0.625, 0.75])
me_cube_014.use_remesh_fix_poles = True
me_cube_014.use_remesh_preserve_attributes = False
me_cube_014.update()
me_cube_013 = bpy.data.meshes.new('Cube.013')
me_cube_013.from_pydata([(-1.0, -1.0, -1.0), (-1.0, -1.0, 1.0), (-1.0, 1.0, -1.0), (-1.0, 1.0, 1.0), (1.0, -1.0, -1.0), (1.0, -1.0, 1.0), (1.0, 1.0, -1.0), (1.0, 1.0, 1.0)], [], [(0, 1, 3, 2), (2, 3, 7, 6), (6, 7, 5, 4), (4, 5, 1, 0), (2, 6, 4, 0), (7, 3, 1, 5)])
_uv = me_cube_013.uv_layers.new(name='UVMap')
_uv.uv.foreach_set('vector', [0.375, 0.0, 0.625, 0.0, 0.625, 0.25, 0.375, 0.25, 0.375, 0.25, 0.625, 0.25, 0.625, 0.5, 0.375, 0.5, 0.375, 0.5, 0.625, 0.5, 0.625, 0.75, 0.375, 0.75, 0.375, 0.75, 0.625, 0.75, 0.625, 1.0, 0.375, 1.0, 0.125, 0.5, 0.375, 0.5, 0.375, 0.75, 0.125, 0.75, 0.625, 0.5, 0.875, 0.5, 0.875, 0.75, 0.625, 0.75])
me_cube_013.use_remesh_fix_poles = True
me_cube_013.use_remesh_preserve_attributes = False
me_cube_013.update()
me_cube_012 = bpy.data.meshes.new('Cube.012')
me_cube_012.from_pydata([(-1.0, -1.0, -1.0), (-1.0, -1.0, 1.0), (-1.0, 1.0, -1.0), (-1.0, 1.0, 1.0), (1.0, -1.0, -1.0), (1.0, -1.0, 1.0), (1.0, 1.0, -1.0), (1.0, 1.0, 1.0)], [], [(0, 1, 3, 2), (2, 3, 7, 6), (6, 7, 5, 4), (4, 5, 1, 0), (2, 6, 4, 0), (7, 3, 1, 5)])
_uv = me_cube_012.uv_layers.new(name='UVMap')
_uv.uv.foreach_set('vector', [0.375, 0.0, 0.625, 0.0, 0.625, 0.25, 0.375, 0.25, 0.375, 0.25, 0.625, 0.25, 0.625, 0.5, 0.375, 0.5, 0.375, 0.5, 0.625, 0.5, 0.625, 0.75, 0.375, 0.75, 0.375, 0.75, 0.625, 0.75, 0.625, 1.0, 0.375, 1.0, 0.125, 0.5, 0.375, 0.5, 0.375, 0.75, 0.125, 0.75, 0.625, 0.5, 0.875, 0.5, 0.875, 0.75, 0.625, 0.75])
me_cube_012.use_remesh_fix_poles = True
me_cube_012.use_remesh_preserve_attributes = False
me_cube_012.update()
me_cube_004 = bpy.data.meshes.new('Cube.004')
me_cube_004.from_pydata([(-1.0, -1.0, -1.0), (-1.0, -1.0, 1.0), (-1.0, 1.0, -1.0), (-1.0, 1.0, 1.0), (1.0, -1.0, -1.0), (1.0, -1.0, 1.0), (1.0, 1.0, -1.0), (1.0, 1.0, 1.0), (-0.9916, -0.9916, -0.04528), (-0.9916, -0.9916, 0.04528), (0.9916, -0.9916, 0.04528), (0.9916, -0.9916, -0.04528), (-1.0, -1.0, 0.04528), (-1.0, -1.0, -0.04528), (-1.0, 1.0, -0.04528), (-1.0, 1.0, 0.04528), (1.0, 1.0, -0.04528), (1.0, 1.0, 0.04528), (1.0, -1.0, -0.04528), (1.0, -1.0, 0.04528), (0.9916, 0.9916, -0.04528), (0.9916, 0.9916, 0.04528), (-0.9916, 0.9916, -0.04528), (-0.9916, 0.9916, 0.04528), (-1.004, 45.49, 1.195), (-1.004, 45.49, 0.9664), (-1.004, -2.02, 1.195), (-1.004, -2.02, 0.9664), (1.004, 45.49, 1.195), (1.004, 45.49, 0.9664), (1.004, -2.02, 1.195), (1.004, -2.02, 0.9664), (-1.004, 10.26, 1.195), (-1.004, 9.453, 1.195), (-1.004, 22.14, 1.195), (-1.004, 21.33, 1.195), (-1.004, 34.02, 1.195), (-1.004, 33.21, 1.195), (-1.004, 33.21, 0.9664), (-1.004, 34.02, 0.9664), (-1.004, 21.33, 0.9664), (-1.004, 22.14, 0.9664), (-1.004, 9.453, 0.9664), (-1.004, 10.26, 0.9664), (1.004, 33.21, 1.195), (1.004, 34.02, 1.195), (1.004, 21.33, 1.195), (1.004, 22.14, 1.195), (1.004, 9.453, 1.195), (1.004, 10.26, 1.195), (1.004, 10.26, 0.9664), (1.004, 9.453, 0.9664), (1.004, 22.14, 0.9664), (1.004, 21.33, 0.9664), (1.004, 34.02, 0.9664), (1.004, 33.21, 0.9664), (-0.9859, 9.453, 0.9684), (-0.9859, 10.26, 0.9684), (0.9859, 10.26, 0.9684), (0.9859, 9.453, 0.9684), (-0.9859, 21.33, 0.9684), (-0.9859, 22.14, 0.9684), (0.9859, 22.14, 0.9684), (0.9859, 21.33, 0.9684), (-0.9859, 33.21, 0.9684), (-0.9859, 34.02, 0.9684), (0.9859, 34.02, 0.9684), (0.9859, 33.21, 0.9684), (0.9859, 9.453, 1.193), (0.9859, 10.26, 1.193), (-0.9859, 10.26, 1.193), (-0.9859, 9.453, 1.193), (0.9859, 21.33, 1.193), (0.9859, 22.14, 1.193), (-0.9859, 22.14, 1.193), (-0.9859, 21.33, 1.193), (0.9859, 33.21, 1.193), (0.9859, 34.02, 1.193), (-0.9859, 34.02, 1.193), (-0.9859, 33.21, 1.193), (-1.0, 42.55, -1.0), (-1.0, 42.55, 1.0), (-1.0, 44.55, -1.0), (-1.0, 44.55, 1.0), (1.0, 42.55, -1.0), (1.0, 42.55, 1.0), (1.0, 44.55, -1.0), (1.0, 44.55, 1.0), (-0.9916, 42.56, -0.04528), (-0.9916, 42.56, 0.04528), (0.9916, 42.56, 0.04528), (0.9916, 42.56, -0.04528), (-1.0, 42.55, 0.04528), (-1.0, 42.55, -0.04528), (-1.0, 44.55, -0.04528), (-1.0, 44.55, 0.04528), (1.0, 44.55, -0.04528), (1.0, 44.55, 0.04528), (1.0, 42.55, -0.04528), (1.0, 42.55, 0.04528), (0.9916, 44.55, -0.04528), (0.9916, 44.55, 0.04528), (-0.9916, 44.55, -0.04528), (-0.9916, 44.55, 0.04528), (-0.9833, 42.74, -1.0), (-0.9833, 42.74, 1.0), (-0.9462, 42.74, -1.0), (-0.9462, 42.74, 1.0), (-0.9833, 0.8892, -1.0), (-0.9833, 0.8892, 1.0), (-0.9462, 0.8892, -1.0), (-0.9462, 0.8892, 1.0), (-0.9831, 42.57, -0.04528), (-0.9831, 42.57, 0.04528), (-0.9831, 1.065, 0.04528), (-0.9831, 1.065, -0.04528), (-0.9833, 42.74, 0.04528), (-0.9833, 42.74, -0.04528), (-0.9462, 42.74, -0.04528), (-0.9462, 42.74, 0.04528), (-0.9462, 0.8892, -0.04528), (-0.9462, 0.8892, 0.04528), (-0.9833, 0.8892, -0.04528), (-0.9833, 0.8892, 0.04528), (-0.9463, 1.065, -0.04528), (-0.9463, 1.065, 0.04528), (-0.9463, 42.57, -0.04528), (-0.9463, 42.57, 0.04528), (0.9449, 42.74, -1.0), (0.9449, 42.74, 1.0), (0.9821, 42.74, -1.0), (0.9821, 42.74, 1.0), (0.9449, 0.8892, -1.0), (0.9449, 0.8892, 1.0), (0.9821, 0.8892, -1.0), (0.9821, 0.8892, 1.0), (0.9451, 42.57, -0.04528), (0.9451, 42.57, 0.04528), (0.9451, 1.065, 0.04528), (0.9451, 1.065, -0.04528), (0.9449, 42.74, 0.04528), (0.9449, 42.74, -0.04528), (0.9821, 42.74, -0.04528), (0.9821, 42.74, 0.04528), (0.9821, 0.8892, -0.04528), (0.9821, 0.8892, 0.04528), (0.9449, 0.8892, -0.04528), (0.9449, 0.8892, 0.04528), (0.9819, 1.065, -0.04528), (0.9819, 1.065, 0.04528), (0.9819, 42.57, -0.04528), (0.9819, 42.57, 0.04528), (-1.004, 45.49, -0.989), (-1.004, 45.49, -1.217), (-1.004, -2.02, -0.989), (-1.004, -2.02, -1.217), (1.004, 45.49, -0.989), (1.004, 45.49, -1.217), (1.004, -2.02, -0.989), (1.004, -2.02, -1.217), (-1.004, 10.26, -0.989), (-1.004, 9.453, -0.989), (-1.004, 22.14, -0.989), (-1.004, 21.33, -0.989), (-1.004, 34.02, -0.989), (-1.004, 33.21, -0.989), (-1.004, 33.21, -1.217), (-1.004, 34.02, -1.217), (-1.004, 21.33, -1.217), (-1.004, 22.14, -1.217), (-1.004, 9.453, -1.217), (-1.004, 10.26, -1.217), (1.004, 33.21, -0.989), (1.004, 34.02, -0.989), (1.004, 21.33, -0.989), (1.004, 22.14, -0.989), (1.004, 9.453, -0.989), (1.004, 10.26, -0.989), (1.004, 10.26, -1.217), (1.004, 9.453, -1.217), (1.004, 22.14, -1.217), (1.004, 21.33, -1.217), (1.004, 34.02, -1.217), (1.004, 33.21, -1.217), (-0.9859, 9.453, -1.215), (-0.9859, 10.26, -1.215), (0.9859, 10.26, -1.215), (0.9859, 9.453, -1.215), (-0.9859, 21.33, -1.215), (-0.9859, 22.14, -1.215), (0.9859, 22.14, -1.215), (0.9859, 21.33, -1.215), (-0.9859, 33.21, -1.215), (-0.9859, 34.02, -1.215), (0.9859, 34.02, -1.215), (0.9859, 33.21, -1.215), (0.9859, 9.453, -0.991), (0.9859, 10.26, -0.991), (-0.9859, 10.26, -0.991), (-0.9859, 9.453, -0.991), (0.9859, 21.33, -0.991), (0.9859, 22.14, -0.991), (-0.9859, 22.14, -0.991), (-0.9859, 21.33, -0.991), (0.9859, 33.21, -0.991), (0.9859, 34.02, -0.991), (-0.9859, 34.02, -0.991), (-0.9859, 33.21, -0.991), (-0.6783, -0.1044, -1.332), (-0.6783, -0.1044, -1.178), (-0.6783, 43.57, -1.332), (-0.6783, 43.57, -1.178), (-0.8246, -0.1044, -1.332), (-0.8246, -0.1044, -1.178), (-0.8246, 43.57, -1.332), (-0.8246, 43.57, -1.178), (0.8249, -0.1044, -1.332), (0.8249, -0.1044, -1.178), (0.8249, 43.57, -1.332), (0.8249, 43.57, -1.178), (0.6785, -0.1044, -1.332), (0.6785, -0.1044, -1.178), (0.6785, 43.57, -1.332), (0.6785, 43.57, -1.178), (0.8249, -0.1044, 1.151), (0.8249, -0.1044, 1.305), (0.8249, 43.57, 1.151), (0.8249, 43.57, 1.305), (0.6785, -0.1044, 1.151), (0.6785, -0.1044, 1.305), (0.6785, 43.57, 1.151), (0.6785, 43.57, 1.305), (-0.6783, -0.1044, 1.151), (-0.6783, -0.1044, 1.305), (-0.6783, 43.57, 1.151), (-0.6783, 43.57, 1.305), (-0.8246, -0.1044, 1.151), (-0.8246, -0.1044, 1.305), (-0.8246, 43.57, 1.151), (-0.8246, 43.57, 1.305)], [], [(4, 18, 13, 0), (6, 16, 18, 4), (10, 9, 8, 11), (0, 13, 14, 2), (2, 6, 4, 0), (7, 3, 1, 5), (2, 14, 16, 6), (17, 7, 5, 19), (15, 3, 7, 17), (12, 1, 3, 15), (13, 18, 11, 8), (17, 19, 10, 21), (16, 14, 22, 20), (14, 13, 8, 22), (19, 5, 1, 12), (21, 10, 11, 20), (23, 21, 20, 22), (9, 23, 22, 8), (19, 12, 9, 10), (12, 15, 23, 9), (15, 17, 21, 23), (18, 16, 20, 11), (37, 38, 41, 34), (26, 27, 31, 30), (47, 52, 55, 44), (28, 29, 25, 24), (54, 39, 25, 29), (52, 41, 38, 55), (45, 54, 29, 28), (31, 27, 42, 51), (50, 43, 40, 53), (35, 40, 43, 32), (33, 42, 27, 26), (24, 25, 39, 36), (30, 31, 51, 48), (49, 50, 53, 46), (36, 45, 28, 24), (34, 47, 44, 37), (32, 49, 46, 35), (39, 54, 66, 65), (36, 39, 65, 78), (43, 50, 58, 57), (37, 44, 76, 79), (38, 37, 79, 64), (33, 48, 68, 71), (53, 40, 60, 63), (44, 55, 67, 76), (45, 36, 78, 77), (54, 45, 77, 66), (49, 32, 70, 69), (32, 43, 57, 70), (26, 30, 48, 33), (57, 58, 59, 56), (61, 62, 63, 60), (65, 66, 67, 64), (69, 70, 71, 68), (73, 74, 75, 72), (77, 78, 79, 76), (58, 69, 68, 59), (62, 73, 72, 63), (66, 77, 76, 67), (64, 79, 78, 65), (60, 75, 74, 61), (56, 71, 70, 57), (50, 49, 69, 58), (47, 34, 74, 73), (40, 35, 75, 60), (48, 51, 59, 68), (51, 42, 56, 59), (34, 41, 61, 74), (55, 38, 64, 67), (52, 47, 73, 62), (35, 46, 72, 75), (42, 33, 71, 56), (46, 53, 63, 72), (41, 52, 62, 61), (84, 98, 93, 80), (86, 96, 98, 84), (90, 89, 88, 91), (80, 93, 94, 82), (82, 86, 84, 80), (87, 83, 81, 85), (82, 94, 96, 86), (97, 87, 85, 99), (95, 83, 87, 97), (92, 81, 83, 95), (93, 98, 91, 88), (97, 99, 90, 101), (96, 94, 102, 100), (94, 93, 88, 102), (99, 85, 81, 92), (101, 90, 91, 100), (103, 101, 100, 102), (89, 103, 102, 88), (99, 92, 89, 90), (92, 95, 103, 89), (95, 97, 101, 103), (98, 96, 100, 91), (108, 122, 117, 104), (110, 120, 122, 108), (114, 113, 112, 115), (104, 117, 118, 106), (106, 110, 108, 104), (111, 107, 105, 109), (106, 118, 120, 110), (121, 111, 109, 123), (119, 107, 111, 121), (116, 105, 107, 119), (117, 122, 115, 112), (121, 123, 114, 125), (120, 118, 126, 124), (118, 117, 112, 126), (123, 109, 105, 116), (125, 114, 115, 124), (127, 125, 124, 126), (113, 127, 126, 112), (123, 116, 113, 114), (116, 119, 127, 113), (119, 121, 125, 127), (122, 120, 124, 115), (132, 146, 141, 128), (134, 144, 146, 132), (138, 137, 136, 139), (128, 141, 142, 130), (130, 134, 132, 128), (135, 131, 129, 133), (130, 142, 144, 134), (145, 135, 133, 147), (143, 131, 135, 145), (140, 129, 131, 143), (141, 146, 139, 136), (145, 147, 138, 149), (144, 142, 150, 148), (142, 141, 136, 150), (147, 133, 129, 140), (149, 138, 139, 148), (151, 149, 148, 150), (137, 151, 150, 136), (147, 140, 137, 138), (140, 143, 151, 137), (143, 145, 149, 151), (146, 144, 148, 139), (165, 166, 169, 162), (154, 155, 159, 158), (175, 180, 183, 172), (156, 157, 153, 152), (182, 167, 153, 157), (180, 169, 166, 183), (173, 182, 157, 156), (159, 155, 170, 179), (178, 171, 168, 181), (163, 168, 171, 160), (161, 170, 155, 154), (152, 153, 167, 164), (158, 159, 179, 176), (177, 178, 181, 174), (164, 173, 156, 152), (162, 175, 172, 165), (160, 177, 174, 163), (167, 182, 194, 193), (164, 167, 193, 206), (171, 178, 186, 185), (165, 172, 204, 207), (166, 165, 207, 192), (161, 176, 196, 199), (181, 168, 188, 191), (172, 183, 195, 204), (173, 164, 206, 205), (182, 173, 205, 194), (177, 160, 198, 197), (160, 171, 185, 198), (154, 158, 176, 161), (185, 186, 187, 184), (189, 190, 191, 188), (193, 194, 195, 192), (197, 198, 199, 196), (201, 202, 203, 200), (205, 206, 207, 204), (186, 197, 196, 187), (190, 201, 200, 191), (194, 205, 204, 195), (192, 207, 206, 193), (188, 203, 202, 189), (184, 199, 198, 185), (178, 177, 197, 186), (175, 162, 202, 201), (168, 163, 203, 188), (176, 179, 187, 196), (179, 170, 184, 187), (162, 169, 189, 202), (183, 166, 192, 195), (180, 175, 201, 190), (163, 174, 200, 203), (170, 161, 199, 184), (174, 181, 191, 200), (169, 180, 190, 189), (208, 209, 211, 210), (210, 211, 215, 214), (214, 215, 213, 212), (212, 213, 209, 208), (210, 214, 212, 208), (215, 211, 209, 213), (216, 217, 219, 218), (218, 219, 223, 222), (222, 223, 221, 220), (220, 221, 217, 216), (218, 222, 220, 216), (223, 219, 217, 221), (224, 225, 227, 226), (226, 227, 231, 230), (230, 231, 229, 228), (228, 229, 225, 224), (226, 230, 228, 224), (231, 227, 225, 229), (232, 233, 235, 234), (234, 235, 239, 238), (238, 239, 237, 236), (236, 237, 233, 232), (234, 238, 236, 232), (239, 235, 233, 237)])
_uv = me_cube_004.uv_layers.new(name='UVMap')
_uv.uv.foreach_set('vector', [0.375, 0.75, 0.4943, 0.75, 0.4943, 1.0, 0.375, 1.0, 0.375, 0.5, 0.4943, 0.5, 0.4943, 0.75, 0.375, 0.75, 0.5057, 0.75, 0.5057, 1.0, 0.4943, 1.0, 0.4943, 0.75, 0.375, 0.0, 0.4943, 0.0, 0.4943, 0.25, 0.375, 0.25, 0.125, 0.5, 0.375, 0.5, 0.375, 0.75, 0.125, 0.75, 0.625, 0.5, 0.875, 0.5, 0.875, 0.75, 0.625, 0.75, 0.375, 0.25, 0.4943, 0.25, 0.4943, 0.5, 0.375, 0.5, 0.5057, 0.5, 0.625, 0.5, 0.625, 0.75, 0.5057, 0.75, 0.5057, 0.25, 0.625, 0.25, 0.625, 0.5, 0.5057, 0.5, 0.5057, 0.0, 0.625, 0.0, 0.625, 0.25, 0.5057, 0.25, 0.4943, 1.0, 0.4943, 0.75, 0.4943, 0.75, 0.4943, 1.0, 0.5057, 0.5, 0.5057, 0.75, 0.5057, 0.75, 0.5057, 0.5, 0.4943, 0.5, 0.4943, 0.25, 0.4943, 0.25, 0.4943, 0.5, 0.4943, 0.25, 0.4943, 0.0, 0.4943, 0.0, 0.4943, 0.25, 0.5057, 0.75, 0.625, 0.75, 0.625, 1.0, 0.5057, 1.0, 0.5057, 0.5, 0.5057, 0.75, 0.4943, 0.75, 0.4943, 0.5, 0.5057, 0.25, 0.5057, 0.5, 0.4943, 0.5, 0.4943, 0.25, 0.5057, 0.0, 0.5057, 0.25, 0.4943, 0.25, 0.4943, 0.0, 0.5057, 0.75, 0.5057, 1.0, 0.5057, 1.0, 0.5057, 0.75, 0.5057, 0.0, 0.5057, 0.25, 0.5057, 0.25, 0.5057, 0.0, 0.5057, 0.25, 0.5057, 0.5, 0.5057, 0.5, 0.5057, 0.25, 0.4943, 0.75, 0.4943, 0.5, 0.4943, 0.5, 0.4943, 0.75, 0.375, 0.06463, 0.625, 0.06463, 0.625, 0.1229, 0.375, 0.1229, 0.375, 0.25, 0.625, 0.25, 0.625, 0.5, 0.375, 0.5, 0.375, 0.6271, 0.625, 0.6271, 0.625, 0.6854, 0.375, 0.6854, 0.375, 0.75, 0.625, 0.75, 0.625, 1.0, 0.375, 1.0, 0.625, 0.6896, 0.875, 0.6896, 0.875, 0.75, 0.625, 0.75, 0.625, 0.6271, 0.875, 0.6271, 0.875, 0.6854, 0.625, 0.6854, 0.375, 0.6896, 0.625, 0.6896, 0.625, 0.75, 0.375, 0.75, 0.625, 0.5, 0.875, 0.5, 0.875, 0.5604, 0.625, 0.5604, 0.625, 0.5646, 0.875, 0.5646, 0.875, 0.6229, 0.625, 0.6229, 0.375, 0.1271, 0.625, 0.1271, 0.625, 0.1854, 0.375, 0.1854, 0.375, 0.1896, 0.625, 0.1896, 0.625, 0.25, 0.375, 0.25, 0.375, 0.0, 0.625, 0.0, 0.625, 0.06037, 0.375, 0.06037, 0.375, 0.5, 0.625, 0.5, 0.625, 0.5604, 0.375, 0.5604, 0.375, 0.5646, 0.625, 0.5646, 0.625, 0.6229, 0.375, 0.6229, 0.125, 0.6896, 0.375, 0.6896, 0.375, 0.75, 0.125, 0.75, 0.125, 0.6271, 0.375, 0.6271, 0.375, 0.6854, 0.125, 0.6854, 0.125, 0.5646, 0.375, 0.5646, 0.375, 0.6229, 0.125, 0.6229, 0.875, 0.6896, 0.625, 0.6896, 0.625, 0.6896, 0.875, 0.6896, 0.375, 0.06037, 0.625, 0.06037, 0.625, 0.06037, 0.375, 0.06037, 0.875, 0.5646, 0.625, 0.5646, 0.625, 0.5646, 0.875, 0.5646, 0.125, 0.6854, 0.375, 0.6854, 0.375, 0.6854, 0.125, 0.6854, 0.625, 0.06463, 0.375, 0.06463, 0.375, 0.06463, 0.625, 0.06463, 0.125, 0.5604, 0.375, 0.5604, 0.375, 0.5604, 0.125, 0.5604, 0.625, 0.6229, 0.875, 0.6229, 0.875, 0.6229, 0.625, 0.6229, 0.375, 0.6854, 0.625, 0.6854, 0.625, 0.6854, 0.375, 0.6854, 0.375, 0.6896, 0.125, 0.6896, 0.125, 0.6896, 0.375, 0.6896, 0.625, 0.6896, 0.375, 0.6896, 0.375, 0.6896, 0.625, 0.6896, 0.375, 0.5646, 0.125, 0.5646, 0.125, 0.5646, 0.375, 0.5646, 0.375, 0.1854, 0.625, 0.1854, 0.625, 0.1854, 0.375, 0.1854, 0.125, 0.5, 0.375, 0.5, 0.375, 0.5604, 0.125, 0.5604, 0.875, 0.5646, 0.625, 0.5646, 0.625, 0.5604, 0.875, 0.5604, 0.875, 0.6271, 0.625, 0.6271, 0.625, 0.6229, 0.875, 0.6229, 0.875, 0.6896, 0.625, 0.6896, 0.625, 0.6854, 0.875, 0.6854, 0.375, 0.5646, 0.125, 0.5646, 0.125, 0.5604, 0.375, 0.5604, 0.375, 0.6271, 0.125, 0.6271, 0.125, 0.6229, 0.375, 0.6229, 0.375, 0.6896, 0.125, 0.6896, 0.125, 0.6854, 0.375, 0.6854, 0.625, 0.5646, 0.375, 0.5646, 0.375, 0.5604, 0.625, 0.5604, 0.625, 0.6271, 0.375, 0.6271, 0.375, 0.6229, 0.625, 0.6229, 0.625, 0.6896, 0.375, 0.6896, 0.375, 0.6854, 0.625, 0.6854, 0.625, 0.06463, 0.375, 0.06463, 0.375, 0.06037, 0.625, 0.06037, 0.625, 0.1271, 0.375, 0.1271, 0.375, 0.1229, 0.625, 0.1229, 0.625, 0.1896, 0.375, 0.1896, 0.375, 0.1854, 0.625, 0.1854, 0.625, 0.5646, 0.375, 0.5646, 0.375, 0.5646, 0.625, 0.5646, 0.375, 0.6271, 0.125, 0.6271, 0.125, 0.6271, 0.375, 0.6271, 0.625, 0.1271, 0.375, 0.1271, 0.375, 0.1271, 0.625, 0.1271, 0.375, 0.5604, 0.625, 0.5604, 0.625, 0.5604, 0.375, 0.5604, 0.625, 0.5604, 0.875, 0.5604, 0.875, 0.5604, 0.625, 0.5604, 0.375, 0.1229, 0.625, 0.1229, 0.625, 0.1229, 0.375, 0.1229, 0.625, 0.6854, 0.875, 0.6854, 0.875, 0.6854, 0.625, 0.6854, 0.625, 0.6271, 0.375, 0.6271, 0.375, 0.6271, 0.625, 0.6271, 0.125, 0.6229, 0.375, 0.6229, 0.375, 0.6229, 0.125, 0.6229, 0.625, 0.1896, 0.375, 0.1896, 0.375, 0.1896, 0.625, 0.1896, 0.375, 0.6229, 0.625, 0.6229, 0.625, 0.6229, 0.375, 0.6229, 0.875, 0.6271, 0.625, 0.6271, 0.625, 0.6271, 0.875, 0.6271, 0.375, 0.75, 0.4943, 0.75, 0.4943, 1.0, 0.375, 1.0, 0.375, 0.5, 0.4943, 0.5, 0.4943, 0.75, 0.375, 0.75, 0.5057, 0.75, 0.5057, 1.0, 0.4943, 1.0, 0.4943, 0.75, 0.375, 0.0, 0.4943, 0.0, 0.4943, 0.25, 0.375, 0.25, 0.125, 0.5, 0.375, 0.5, 0.375, 0.75, 0.125, 0.75, 0.625, 0.5, 0.875, 0.5, 0.875, 0.75, 0.625, 0.75, 0.375, 0.25, 0.4943, 0.25, 0.4943, 0.5, 0.375, 0.5, 0.5057, 0.5, 0.625, 0.5, 0.625, 0.75, 0.5057, 0.75, 0.5057, 0.25, 0.625, 0.25, 0.625, 0.5, 0.5057, 0.5, 0.5057, 0.0, 0.625, 0.0, 0.625, 0.25, 0.5057, 0.25, 0.4943, 1.0, 0.4943, 0.75, 0.4943, 0.75, 0.4943, 1.0, 0.5057, 0.5, 0.5057, 0.75, 0.5057, 0.75, 0.5057, 0.5, 0.4943, 0.5, 0.4943, 0.25, 0.4943, 0.25, 0.4943, 0.5, 0.4943, 0.25, 0.4943, 0.0, 0.4943, 0.0, 0.4943, 0.25, 0.5057, 0.75, 0.625, 0.75, 0.625, 1.0, 0.5057, 1.0, 0.5057, 0.5, 0.5057, 0.75, 0.4943, 0.75, 0.4943, 0.5, 0.5057, 0.25, 0.5057, 0.5, 0.4943, 0.5, 0.4943, 0.25, 0.5057, 0.0, 0.5057, 0.25, 0.4943, 0.25, 0.4943, 0.0, 0.5057, 0.75, 0.5057, 1.0, 0.5057, 1.0, 0.5057, 0.75, 0.5057, 0.0, 0.5057, 0.25, 0.5057, 0.25, 0.5057, 0.0, 0.5057, 0.25, 0.5057, 0.5, 0.5057, 0.5, 0.5057, 0.25, 0.4943, 0.75, 0.4943, 0.5, 0.4943, 0.5, 0.4943, 0.75, 0.375, 0.75, 0.4943, 0.75, 0.4943, 1.0, 0.375, 1.0, 0.375, 0.5, 0.4943, 0.5, 0.4943, 0.75, 0.375, 0.75, 0.5057, 0.75, 0.5057, 1.0, 0.4943, 1.0, 0.4943, 0.75, 0.375, 0.0, 0.4943, 0.0, 0.4943, 0.25, 0.375, 0.25, 0.125, 0.5, 0.375, 0.5, 0.375, 0.75, 0.125, 0.75, 0.625, 0.5, 0.875, 0.5, 0.875, 0.75, 0.625, 0.75, 0.375, 0.25, 0.4943, 0.25, 0.4943, 0.5, 0.375, 0.5, 0.5057, 0.5, 0.625, 0.5, 0.625, 0.75, 0.5057, 0.75, 0.5057, 0.25, 0.625, 0.25, 0.625, 0.5, 0.5057, 0.5, 0.5057, 0.0, 0.625, 0.0, 0.625, 0.25, 0.5057, 0.25, 0.4943, 1.0, 0.4943, 0.75, 0.4943, 0.75, 0.4943, 1.0, 0.5057, 0.5, 0.5057, 0.75, 0.5057, 0.75, 0.5057, 0.5, 0.4943, 0.5, 0.4943, 0.25, 0.4943, 0.25, 0.4943, 0.5, 0.4943, 0.25, 0.4943, 0.0, 0.4943, 0.0, 0.4943, 0.25, 0.5057, 0.75, 0.625, 0.75, 0.625, 1.0, 0.5057, 1.0, 0.5057, 0.5, 0.5057, 0.75, 0.4943, 0.75, 0.4943, 0.5, 0.5057, 0.25, 0.5057, 0.5, 0.4943, 0.5, 0.4943, 0.25, 0.5057, 0.0, 0.5057, 0.25, 0.4943, 0.25, 0.4943, 0.0, 0.5057, 0.75, 0.5057, 1.0, 0.5057, 1.0, 0.5057, 0.75, 0.5057, 0.0, 0.5057, 0.25, 0.5057, 0.25, 0.5057, 0.0, 0.5057, 0.25, 0.5057, 0.5, 0.5057, 0.5, 0.5057, 0.25, 0.4943, 0.75, 0.4943, 0.5, 0.4943, 0.5, 0.4943, 0.75, 0.375, 0.75, 0.4943, 0.75, 0.4943, 1.0, 0.375, 1.0, 0.375, 0.5, 0.4943, 0.5, 0.4943, 0.75, 0.375, 0.75, 0.5057, 0.75, 0.5057, 1.0, 0.4943, 1.0, 0.4943, 0.75, 0.375, 0.0, 0.4943, 0.0, 0.4943, 0.25, 0.375, 0.25, 0.125, 0.5, 0.375, 0.5, 0.375, 0.75, 0.125, 0.75, 0.625, 0.5, 0.875, 0.5, 0.875, 0.75, 0.625, 0.75, 0.375, 0.25, 0.4943, 0.25, 0.4943, 0.5, 0.375, 0.5, 0.5057, 0.5, 0.625, 0.5, 0.625, 0.75, 0.5057, 0.75, 0.5057, 0.25, 0.625, 0.25, 0.625, 0.5, 0.5057, 0.5, 0.5057, 0.0, 0.625, 0.0, 0.625, 0.25, 0.5057, 0.25, 0.4943, 1.0, 0.4943, 0.75, 0.4943, 0.75, 0.4943, 1.0, 0.5057, 0.5, 0.5057, 0.75, 0.5057, 0.75, 0.5057, 0.5, 0.4943, 0.5, 0.4943, 0.25, 0.4943, 0.25, 0.4943, 0.5, 0.4943, 0.25, 0.4943, 0.0, 0.4943, 0.0, 0.4943, 0.25, 0.5057, 0.75, 0.625, 0.75, 0.625, 1.0, 0.5057, 1.0, 0.5057, 0.5, 0.5057, 0.75, 0.4943, 0.75, 0.4943, 0.5, 0.5057, 0.25, 0.5057, 0.5, 0.4943, 0.5, 0.4943, 0.25, 0.5057, 0.0, 0.5057, 0.25, 0.4943, 0.25, 0.4943, 0.0, 0.5057, 0.75, 0.5057, 1.0, 0.5057, 1.0, 0.5057, 0.75, 0.5057, 0.0, 0.5057, 0.25, 0.5057, 0.25, 0.5057, 0.0, 0.5057, 0.25, 0.5057, 0.5, 0.5057, 0.5, 0.5057, 0.25, 0.4943, 0.75, 0.4943, 0.5, 0.4943, 0.5, 0.4943, 0.75, 0.375, 0.06463, 0.625, 0.06463, 0.625, 0.1229, 0.375, 0.1229, 0.375, 0.25, 0.625, 0.25, 0.625, 0.5, 0.375, 0.5, 0.375, 0.6271, 0.625, 0.6271, 0.625, 0.6854, 0.375, 0.6854, 0.375, 0.75, 0.625, 0.75, 0.625, 1.0, 0.375, 1.0, 0.625, 0.6896, 0.875, 0.6896, 0.875, 0.75, 0.625, 0.75, 0.625, 0.6271, 0.875, 0.6271, 0.875, 0.6854, 0.625, 0.6854, 0.375, 0.6896, 0.625, 0.6896, 0.625, 0.75, 0.375, 0.75, 0.625, 0.5, 0.875, 0.5, 0.875, 0.5604, 0.625, 0.5604, 0.625, 0.5646, 0.875, 0.5646, 0.875, 0.6229, 0.625, 0.6229, 0.375, 0.1271, 0.625, 0.1271, 0.625, 0.1854, 0.375, 0.1854, 0.375, 0.1896, 0.625, 0.1896, 0.625, 0.25, 0.375, 0.25, 0.375, 0.0, 0.625, 0.0, 0.625, 0.06037, 0.375, 0.06037, 0.375, 0.5, 0.625, 0.5, 0.625, 0.5604, 0.375, 0.5604, 0.375, 0.5646, 0.625, 0.5646, 0.625, 0.6229, 0.375, 0.6229, 0.125, 0.6896, 0.375, 0.6896, 0.375, 0.75, 0.125, 0.75, 0.125, 0.6271, 0.375, 0.6271, 0.375, 0.6854, 0.125, 0.6854, 0.125, 0.5646, 0.375, 0.5646, 0.375, 0.6229, 0.125, 0.6229, 0.875, 0.6896, 0.625, 0.6896, 0.625, 0.6896, 0.875, 0.6896, 0.375, 0.06037, 0.625, 0.06037, 0.625, 0.06037, 0.375, 0.06037, 0.875, 0.5646, 0.625, 0.5646, 0.625, 0.5646, 0.875, 0.5646, 0.125, 0.6854, 0.375, 0.6854, 0.375, 0.6854, 0.125, 0.6854, 0.625, 0.06463, 0.375, 0.06463, 0.375, 0.06463, 0.625, 0.06463, 0.125, 0.5604, 0.375, 0.5604, 0.375, 0.5604, 0.125, 0.5604, 0.625, 0.6229, 0.875, 0.6229, 0.875, 0.6229, 0.625, 0.6229, 0.375, 0.6854, 0.625, 0.6854, 0.625, 0.6854, 0.375, 0.6854, 0.375, 0.6896, 0.125, 0.6896, 0.125, 0.6896, 0.375, 0.6896, 0.625, 0.6896, 0.375, 0.6896, 0.375, 0.6896, 0.625, 0.6896, 0.375, 0.5646, 0.125, 0.5646, 0.125, 0.5646, 0.375, 0.5646, 0.375, 0.1854, 0.625, 0.1854, 0.625, 0.1854, 0.375, 0.1854, 0.125, 0.5, 0.375, 0.5, 0.375, 0.5604, 0.125, 0.5604, 0.875, 0.5646, 0.625, 0.5646, 0.625, 0.5604, 0.875, 0.5604, 0.875, 0.6271, 0.625, 0.6271, 0.625, 0.6229, 0.875, 0.6229, 0.875, 0.6896, 0.625, 0.6896, 0.625, 0.6854, 0.875, 0.6854, 0.375, 0.5646, 0.125, 0.5646, 0.125, 0.5604, 0.375, 0.5604, 0.375, 0.6271, 0.125, 0.6271, 0.125, 0.6229, 0.375, 0.6229, 0.375, 0.6896, 0.125, 0.6896, 0.125, 0.6854, 0.375, 0.6854, 0.625, 0.5646, 0.375, 0.5646, 0.375, 0.5604, 0.625, 0.5604, 0.625, 0.6271, 0.375, 0.6271, 0.375, 0.6229, 0.625, 0.6229, 0.625, 0.6896, 0.375, 0.6896, 0.375, 0.6854, 0.625, 0.6854, 0.625, 0.06463, 0.375, 0.06463, 0.375, 0.06037, 0.625, 0.06037, 0.625, 0.1271, 0.375, 0.1271, 0.375, 0.1229, 0.625, 0.1229, 0.625, 0.1896, 0.375, 0.1896, 0.375, 0.1854, 0.625, 0.1854, 0.625, 0.5646, 0.375, 0.5646, 0.375, 0.5646, 0.625, 0.5646, 0.375, 0.6271, 0.125, 0.6271, 0.125, 0.6271, 0.375, 0.6271, 0.625, 0.1271, 0.375, 0.1271, 0.375, 0.1271, 0.625, 0.1271, 0.375, 0.5604, 0.625, 0.5604, 0.625, 0.5604, 0.375, 0.5604, 0.625, 0.5604, 0.875, 0.5604, 0.875, 0.5604, 0.625, 0.5604, 0.375, 0.1229, 0.625, 0.1229, 0.625, 0.1229, 0.375, 0.1229, 0.625, 0.6854, 0.875, 0.6854, 0.875, 0.6854, 0.625, 0.6854, 0.625, 0.6271, 0.375, 0.6271, 0.375, 0.6271, 0.625, 0.6271, 0.125, 0.6229, 0.375, 0.6229, 0.375, 0.6229, 0.125, 0.6229, 0.625, 0.1896, 0.375, 0.1896, 0.375, 0.1896, 0.625, 0.1896, 0.375, 0.6229, 0.625, 0.6229, 0.625, 0.6229, 0.375, 0.6229, 0.875, 0.6271, 0.625, 0.6271, 0.625, 0.6271, 0.875, 0.6271, 0.375, 0.0, 0.625, 0.0, 0.625, 0.25, 0.375, 0.25, 0.375, 0.25, 0.625, 0.25, 0.625, 0.5, 0.375, 0.5, 0.375, 0.5, 0.625, 0.5, 0.625, 0.75, 0.375, 0.75, 0.375, 0.75, 0.625, 0.75, 0.625, 1.0, 0.375, 1.0, 0.125, 0.5, 0.375, 0.5, 0.375, 0.75, 0.125, 0.75, 0.625, 0.5, 0.875, 0.5, 0.875, 0.75, 0.625, 0.75, 0.375, 0.0, 0.625, 0.0, 0.625, 0.25, 0.375, 0.25, 0.375, 0.25, 0.625, 0.25, 0.625, 0.5, 0.375, 0.5, 0.375, 0.5, 0.625, 0.5, 0.625, 0.75, 0.375, 0.75, 0.375, 0.75, 0.625, 0.75, 0.625, 1.0, 0.375, 1.0, 0.125, 0.5, 0.375, 0.5, 0.375, 0.75, 0.125, 0.75, 0.625, 0.5, 0.875, 0.5, 0.875, 0.75, 0.625, 0.75, 0.375, 0.0, 0.625, 0.0, 0.625, 0.25, 0.375, 0.25, 0.375, 0.25, 0.625, 0.25, 0.625, 0.5, 0.375, 0.5, 0.375, 0.5, 0.625, 0.5, 0.625, 0.75, 0.375, 0.75, 0.375, 0.75, 0.625, 0.75, 0.625, 1.0, 0.375, 1.0, 0.125, 0.5, 0.375, 0.5, 0.375, 0.75, 0.125, 0.75, 0.625, 0.5, 0.875, 0.5, 0.875, 0.75, 0.625, 0.75, 0.375, 0.0, 0.625, 0.0, 0.625, 0.25, 0.375, 0.25, 0.375, 0.25, 0.625, 0.25, 0.625, 0.5, 0.375, 0.5, 0.375, 0.5, 0.625, 0.5, 0.625, 0.75, 0.375, 0.75, 0.375, 0.75, 0.625, 0.75, 0.625, 1.0, 0.375, 1.0, 0.125, 0.5, 0.375, 0.5, 0.375, 0.75, 0.125, 0.75, 0.625, 0.5, 0.875, 0.5, 0.875, 0.75, 0.625, 0.75])
me_cube_004.materials.append(mat_material_003)
me_cube_004.use_remesh_fix_poles = True
me_cube_004.use_remesh_preserve_attributes = False
me_cube_004.update()

# ---- objects
ob_light = bpy.data.objects.new('Light', light_light)
ob_camera = bpy.data.objects.new('Camera', cam_camera)
ob_suelo = bpy.data.objects.new('suelo', me_plane)
ob_caja1 = bpy.data.objects.new('caja1', me_cube_001)
ob_cube_020 = bpy.data.objects.new('Cube.020', me_cube_021)
ob_cube_019 = bpy.data.objects.new('Cube.019', me_cube_020)
ob_cube_018 = bpy.data.objects.new('Cube.018', me_cube_019)
ob_cube_017 = bpy.data.objects.new('Cube.017', me_cube_018)
ob_cube_016 = bpy.data.objects.new('Cube.016', me_cube_017)
ob_cube_015 = bpy.data.objects.new('Cube.015', me_cube_016)
ob_cube_014 = bpy.data.objects.new('Cube.014', me_cube_015)
ob_cube_013 = bpy.data.objects.new('Cube.013', me_cube_014)
ob_cube_012 = bpy.data.objects.new('Cube.012', me_cube_013)
ob_cube_011 = bpy.data.objects.new('Cube.011', me_cube_012)
ob_cube_003 = bpy.data.objects.new('Cube.003', me_cube_004)

# ---- transforms, parenting, visibility, modifiers, constraints
ob_light.location = (-0.3254, -0.7644, 5.904)
ob_light.rotation_euler = (0.6503, 0.05522, 1.866)
ob_light.lock_rotations_4d = False
ob_light.empty_display_type = 'ARROWS'
ob_light.color = (0.0, 0.0, 0.0, 0.0)
ob_light.lineart.crease_threshold = 0.0
ob_camera.location = (-10.93, -8.533, 8.994)
ob_camera.rotation_euler = (1.119, -4.215e-07, -0.9035)
ob_camera.scale = (1.0, 1.0, 1.0)
ob_camera.lock_rotations_4d = False
ob_camera.empty_display_type = 'ARROWS'
ob_camera.color = (0.0, 0.0, 0.0, 0.0)
ob_camera.display_type = 'WIRE'
ob_camera.lineart.crease_threshold = 0.0
ob_suelo.location = (0.0, 0.0, 0.0)
ob_suelo.scale = (3.471, 3.471, 3.471)
ob_caja1.location = (-0.6272, -1.748, 0.6325)
ob_caja1.rotation_euler = (0.0, -0.0, 0.6331)
ob_caja1.scale = (0.6201, 0.6201, 0.6201)
ob_cube_020.location = (0.000234, 1.075, 0.1043)
ob_cube_020.rotation_euler = (0.0, -0.0, -0.2746)
ob_cube_020.scale = (1.936, 0.8503, 0.05134)
ob_cube_019.location = (-0.2116, 0.3236, 0.5905)
ob_cube_019.rotation_euler = (0.0, -0.0, -0.2746)
ob_cube_019.scale = (1.929, -0.03579, -0.45)
ob_cube_018.location = (0.2112, 1.824, 0.5905)
ob_cube_018.rotation_euler = (0.0, -0.0, -0.2746)
ob_cube_018.scale = (1.929, -0.03579, -0.45)
ob_cube_017.location = (-1.792, 1.577, 0.5905)
ob_cube_017.rotation_euler = (0.0, -0.0, 1.296)
ob_cube_017.scale = (0.7491, -0.03579, -0.45)
ob_cube_016.location = (1.788, 0.5686, 0.5905)
ob_cube_016.rotation_euler = (0.0, -0.0, 1.296)
ob_cube_016.scale = (0.7491, -0.03579, -0.45)
ob_cube_015.location = (0.000234, 1.075, 1.087)
ob_cube_015.rotation_euler = (0.0, -0.0, -0.2746)
ob_cube_015.scale = (1.936, 0.8503, 0.05134)
ob_cube_014.location = (-1.395, 1.468, 1.155)
ob_cube_014.rotation_euler = (0.0, -0.0, -0.2746)
ob_cube_014.scale = (-0.1412, -0.7817, -0.03465)
ob_cube_013.location = (1.396, 0.6821, 1.155)
ob_cube_013.rotation_euler = (0.0, -0.0, -0.2746)
ob_cube_013.scale = (-0.1412, -0.7817, -0.03465)
ob_cube_012.location = (1.396, 0.6821, 0.03791)
ob_cube_012.rotation_euler = (0.0, -0.0, -0.2746)
ob_cube_012.scale = (-0.1412, -0.7817, -0.03465)
ob_cube_011.location = (-1.395, 1.468, 0.03791)
ob_cube_011.rotation_euler = (0.0, -0.0, -0.2746)
ob_cube_011.scale = (-0.1412, -0.7817, -0.03465)
ob_cube_003.location = (0.2112, 1.824, 0.5905)
ob_cube_003.rotation_euler = (0.0, -0.0, -0.2746)
ob_cube_003.scale = (1.929, -0.03579, -0.45)

# ---- collection membership
col_collection.objects.link(ob_light)
col_collection.objects.link(ob_camera)
col_collection.objects.link(ob_suelo)
col_collection.objects.link(ob_caja1)
col_caja2_001.objects.link(ob_cube_020)
col_caja2_001.objects.link(ob_cube_019)
col_caja2_001.objects.link(ob_cube_018)
col_caja2_001.objects.link(ob_cube_017)
col_caja2_001.objects.link(ob_cube_016)
col_caja2_001.objects.link(ob_cube_015)
col_caja2_001.objects.link(ob_cube_014)
col_caja2_001.objects.link(ob_cube_013)
col_caja2_001.objects.link(ob_cube_012)
col_caja2_001.objects.link(ob_cube_011)
col_caja2.objects.link(ob_cube_003)

# ---- scene / render settings (as saved in the file)
scene.camera = ob_camera
scene.frame_start = 1; scene.frame_end = 250; scene.frame_set(1)
scene.render.engine = 'BLENDER_EEVEE_NEXT'
scene.render.resolution_x = 1080
scene.cycles.sampling_pattern = 'TABULATED_SOBOL'
scene.cycles.use_light_tree = False
scene.view_settings.view_transform = 'Filmic'
bpy.context.view_layer.update()
